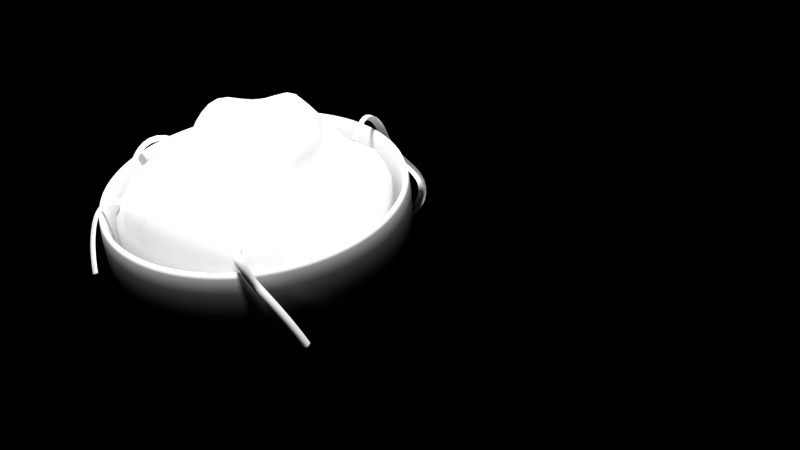 # Source: yakisoba.blend  (saved by Blender 2.70.0; exported with 4.5.12 LTS)
import bpy
from mathutils import Matrix  # noqa: F401  (used for matrix-valued properties, if any)

bpy.ops.wm.read_factory_settings(use_empty=True)
scene = bpy.context.scene
scene.name = 'Scene'

# ---- collections
col_collection_1 = bpy.data.collections.new('Collection 1'); scene.collection.children.link(col_collection_1)

# ---- materials (node trees are filled in below, after node groups)
mat_gyoza = bpy.data.materials.new('Gyoza')
mat_gyoza.alpha_threshold = 0.0
mat_gyoza.roughness = 0.5
mat_gyoza.specular_intensity = 0.1724
mat_gyoza.line_color = (0.0, 0.0, 0.0, 1.0)

# ---- material node trees

# ---- world
world_world = bpy.data.worlds.new('World'); scene.world = world_world
world_world.use_nodes = True; world_world.node_tree.nodes.clear()
_N = world_world.node_tree.nodes; _L = world_world.node_tree.links
n0 = _N.new('ShaderNodeOutputWorld'); n0.name = 'World Output'; n0.location = (300, 300)
n0.width = 120
n1 = _N.new('ShaderNodeBackground'); n1.name = 'Background'; n1.location = (10, 300)
n1.width = 150
n2 = _N.new('ShaderNodeRGB'); n2.name = 'RGB'; n2.location = (-180, 300)
n2.outputs[0].default_value = (0.0, 0.0, 0.0, 1.0)
_L.new(n1.outputs[0], n0.inputs[0])
_L.new(n2.outputs[0], n1.inputs[0])
n0.is_active_output = True
world_world.color = (0.0, 0.0, 0.0)
world_world.use_sun_shadow = False
world_world.sun_shadow_jitter_overblur = 0.0
world_world.cycles.sampling_method = 'MANUAL'
world_world.cycles.sample_map_resolution = 256

# ---- cameras
cam_camera_002 = bpy.data.cameras.new('Camera.002')
cam_camera_002.passepartout_alpha = 0.7881
cam_camera_002.clip_end = 497.7
cam_camera_002.lens = 91.09
cam_camera_002.sensor_width = 32.0
cam_camera_002.sensor_height = 18.0
cam_camera_002.show_limits = True
cam_camera_002.dof.focus_distance = 3.0
cam_camera_002.dof.aperture_fstop = 128.0

# ---- lights
light_sun = bpy.data.lights.new('Sun', 'SUN')
light_sun.transmission_factor = 0.0
light_sun.angle = 0.1993
light_sun.energy = 1.0
light_sun.shadow_buffer_clip_start = 0.5
light_sun.shadow_soft_size = 0.1
light_sun.shadow_cascade_max_distance = 1000.0
light_sun.cycles.use_multiple_importance_sampling = False

# ---- meshes
me_sphere = bpy.data.meshes.new('Sphere')
me_sphere.from_pydata([(-0.1333, -0.004136, 0.5746), (-0.262, 0.03354, 0.5373), (-0.3948, 0.06973, 0.4948), (-0.5315, 0.1036, 0.4415), (-0.6679, 0.1342, 0.3719), (-0.7967, 0.1596, 0.2803), (-0.8988, 0.176, 0.1506), (-0.9474, 0.1842, -0.02299), (-0.9515, 0.1876, -0.1998), (-0.9053, 0.1799, -0.383), (-0.8154, 0.1622, -0.5554), (-0.6906, 0.1375, -0.7032), (-0.5422, 0.1079, -0.8278), (-0.3752, 0.07463, -0.9237), (-0.1913, 0.03806, -0.9808), (-0.1296, 0.02446, 0.5822), (-0.2544, 0.08888, 0.551), (-0.3815, 0.1503, 0.5104), (-0.5104, 0.2088, 0.4558), (-0.6361, 0.2635, 0.3835), (-0.7537, 0.3134, 0.2902), (-0.8429, 0.3479, 0.1567), (-0.8867, 0.3626, -0.01984), (-0.8918, 0.3671, -0.2013), (-0.8519, 0.3527, -0.3831), (-0.7682, 0.3182, -0.5555), (-0.6518, 0.2703, -0.7051), (-0.5116, 0.2123, -0.8292), (-0.3535, 0.1464, -0.9238), (-0.1802, 0.07466, -0.9808), (-0.1209, 0.05017, 0.5909), (-0.2369, 0.1385, 0.565), (-0.3538, 0.2224, 0.524), (-0.471, 0.3027, 0.4646), (-0.5845, 0.3808, 0.3893), (-0.6914, 0.457, 0.299), (-0.7669, 0.5098, 0.1643), (-0.7996, 0.5287, -0.01648), (-0.7982, 0.5287, -0.2035), (-0.7663, 0.5118, -0.3834), (-0.6913, 0.4619, -0.5556), (-0.5877, 0.3928, -0.7067), (-0.4615, 0.3086, -0.8308), (-0.3182, 0.2126, -0.9239), (-0.1622, 0.1084, -0.9808), (3.258e-07, 0.0, -1.0), (-0.1064, 0.07166, 0.5979), (-0.2077, 0.1794, 0.5741), (-0.3089, 0.28, 0.5281), (-0.4094, 0.3762, 0.4584), (-0.5066, 0.4735, 0.3766), (-0.6009, 0.5789, 0.2945), (-0.6653, 0.6581, 0.1688), (-0.6878, 0.6847, -0.01052), (-0.6815, 0.6785, -0.2018), (-0.652, 0.6515, -0.3834), (-0.5879, 0.5879, -0.5556), (-0.5, 0.5, -0.7071), (-0.3928, 0.3928, -0.8314), (-0.2706, 0.2706, -0.9239), (-0.1379, 0.1379, -0.9808), (-0.0868, 0.08762, 0.6016), (-0.168, 0.2093, 0.5762), (-0.2477, 0.3188, 0.5193), (-0.3243, 0.4185, 0.4284), (-0.3957, 0.5208, 0.3274), (-0.4666, 0.6468, 0.2507), (-0.5244, 0.7678, 0.1545), (-0.546, 0.815, -0.008038), (-0.5401, 0.8081, -0.1981), (-0.5129, 0.7675, -0.3829), (-0.4619, 0.6913, -0.5556), (-0.3928, 0.5879, -0.7071), (-0.3087, 0.4619, -0.8315), (-0.2126, 0.3182, -0.9239), (-0.1084, 0.1622, -0.9808), (-0.06394, 0.09802, 0.6036), (-0.1219, 0.2289, 0.5756), (-0.178, 0.3418, 0.5058), (-0.2283, 0.4338, 0.3864), (-0.2667, 0.5273, 0.2602), (-0.3097, 0.6657, 0.1886), (-0.3549, 0.8259, 0.1258), (-0.3752, 0.9001, -0.01515), (-0.3737, 0.9008, -0.1979), (-0.3535, 0.8535, -0.3827), (-0.3182, 0.7682, -0.5556), (-0.2706, 0.6533, -0.7071), (-0.2126, 0.5133, -0.8315), (-0.1464, 0.3536, -0.9239), (-0.07466, 0.1802, -0.9808), (-0.03937, 0.1038, 0.6063), (-0.07297, 0.2413, 0.5792), (-0.1062, 0.3576, 0.5014), (-0.1358, 0.4429, 0.3571), (-0.1487, 0.5442, 0.2288), (-0.1615, 0.6953, 0.1665), (-0.1739, 0.867, 0.1062), (-0.1827, 0.9533, -0.0273), (-0.1876, 0.9573, -0.2013), (-0.1802, 0.9061, -0.3828), (-0.1622, 0.8155, -0.5556), (-0.1379, 0.6935, -0.7071), (-0.1084, 0.5449, -0.8315), (-0.07466, 0.3753, -0.9239), (-0.03806, 0.1913, -0.9808), (-0.01386, 0.1052, 0.6103), (-0.02199, 0.2471, 0.5885), (-0.03204, 0.3685, 0.5115), (-0.04354, 0.4517, 0.3537), (-0.03809, 0.5691, 0.2353), (-0.01744, 0.727, 0.1739), (0.00538, 0.8893, 0.09865), (0.01223, 0.9725, -0.03869), (0.005922, 0.9847, -0.2017), (9.686e-05, 0.9242, -0.3827), (2.596e-07, 0.8315, -0.5556), (2.596e-07, 0.7071, -0.7071), (2.819e-07, 0.5556, -0.8315), (2.67e-07, 0.3827, -0.9239), (3.229e-07, 0.1951, -0.9808), (0.01191, 0.1021, 0.6155), (0.03014, 0.2442, 0.6013), (0.04463, 0.3691, 0.532), (0.0497, 0.4508, 0.3757), (0.06956, 0.5689, 0.2559), (0.1257, 0.7267, 0.1894), (0.1772, 0.8667, 0.09152), (0.1969, 0.9415, -0.04983), (0.1927, 0.9574, -0.2026), (0.1802, 0.9061, -0.3827), (0.1622, 0.8155, -0.5556), (0.138, 0.6935, -0.7071), (0.1084, 0.5449, -0.8315), (0.07466, 0.3753, -0.9239), (0.03806, 0.1913, -0.9808), (0.03707, 0.09466, 0.6214), (0.08156, 0.2317, 0.6151), (0.1216, 0.3562, 0.5575), (0.143, 0.438, 0.4147), (0.1751, 0.5427, 0.2828), (0.2591, 0.6899, 0.1983), (0.3417, 0.815, 0.08954), (0.3728, 0.8797, -0.05309), (0.3723, 0.8957, -0.2028), (0.3535, 0.8535, -0.3827), (0.3182, 0.7682, -0.5556), (0.2706, 0.6533, -0.7071), (0.2126, 0.5133, -0.8315), (0.1464, 0.3536, -0.9239), (0.07466, 0.1802, -0.9808), (0.06049, 0.0832, 0.6272), (0.1297, 0.2102, 0.6282), (0.1947, 0.3293, 0.5827), (0.2348, 0.4136, 0.4588), (0.2869, 0.5112, 0.3207), (0.3824, 0.6286, 0.1969), (0.5077, 0.7567, 0.1024), (0.5447, 0.8057, -0.04213), (0.5414, 0.809, -0.2003), (0.5133, 0.7682, -0.3827), (0.4619, 0.6913, -0.5556), (0.3928, 0.5879, -0.7071), (0.3087, 0.4619, -0.8315), (0.2126, 0.3182, -0.9239), (0.1084, 0.1622, -0.9808), (0.08054, 0.06762, 0.6309), (0.1705, 0.1793, 0.6352), (0.2558, 0.2845, 0.5951), (0.3118, 0.3609, 0.4798), (0.3796, 0.4428, 0.3337), (0.5116, 0.5492, 0.2144), (0.6407, 0.6468, 0.1147), (0.6943, 0.6915, -0.02657), (0.6873, 0.6866, -0.1978), (0.653, 0.653, -0.3826), (0.5879, 0.5879, -0.5556), (0.5, 0.5, -0.7071), (0.3928, 0.3928, -0.8315), (0.2706, 0.2706, -0.9239), (0.138, 0.1379, -0.9808), (0.09562, 0.04767, 0.6308), (0.2, 0.1385, 0.6321), (0.2978, 0.2226, 0.5886), (0.3655, 0.2827, 0.4741), (0.4538, 0.3466, 0.3296), (0.619, 0.4376, 0.2311), (0.7463, 0.5099, 0.1234), (0.8061, 0.5435, -0.02141), (0.8053, 0.5388, -0.1967), (0.7677, 0.513, -0.3826), (0.6913, 0.4619, -0.5556), (0.5879, 0.3928, -0.7071), (0.4619, 0.3087, -0.8315), (0.3182, 0.2126, -0.9239), (0.1622, 0.1084, -0.9808), (0.1056, 0.02368, 0.6274), (0.2185, 0.08907, 0.6215), (0.3223, 0.1473, 0.5686), (0.4037, 0.1889, 0.4573), (0.5249, 0.2346, 0.3322), (0.6876, 0.2973, 0.2345), (0.8122, 0.3491, 0.1211), (0.8777, 0.3726, -0.02655), (0.8937, 0.3717, -0.1981), (0.8534, 0.3535, -0.3827), (0.7682, 0.3182, -0.5556), (0.6533, 0.2706, -0.7071), (0.5133, 0.2126, -0.8315), (0.3536, 0.1464, -0.9239), (0.1802, 0.07466, -0.9808), (0.1123, -0.00336, 0.6238), (0.2312, 0.03393, 0.6127), (0.3411, 0.06496, 0.5543), (0.4404, 0.08651, 0.4494), (0.5847, 0.1135, 0.3447), (0.7275, 0.1469, 0.2369), (0.8382, 0.176, 0.1113), (0.9033, 0.1871, -0.04053), (0.9371, 0.1879, -0.2036), (0.905, 0.18, -0.3826), (0.8155, 0.1622, -0.5556), (0.6935, 0.1379, -0.7071), (0.5449, 0.1084, -0.8315), (0.3753, 0.07466, -0.9239), (0.1913, 0.03806, -0.9808), (0.1171, -0.03246, 0.6234), (0.2422, -0.02492, 0.614), (0.3602, -0.02175, 0.5593), (0.4746, -0.02215, 0.4603), (0.6211, -0.01582, 0.3626), (0.7476, -0.004137, 0.2458), (0.8376, 0.004262, 0.1044), (0.8997, 0.003014, -0.05002), (0.9384, 0.0002973, -0.2085), (0.9177, -1.445e-05, -0.3825), (0.8314, 1.275e-07, -0.5555), (0.7071, 1.887e-08, -0.7071), (0.5556, 7.102e-08, -0.8315), (0.3827, 6.357e-08, -0.9239), (0.1951, 2.632e-08, -0.9808), (0.1201, -0.06268, 0.6269), (0.2504, -0.08585, 0.6262), (0.3758, -0.1107, 0.5842), (0.4933, -0.1327, 0.4836), (0.6264, -0.1457, 0.3777), (0.7423, -0.1492, 0.2545), (0.8182, -0.1554, 0.1032), (0.8764, -0.1702, -0.05308), (0.9179, -0.1827, -0.2091), (0.9, -0.1791, -0.3825), (0.8153, -0.1622, -0.5555), (0.6935, -0.1379, -0.7071), (0.5449, -0.1084, -0.8315), (0.3753, -0.07466, -0.9239), (0.1913, -0.03806, -0.9808), (0.1193, -0.09275, 0.6319), (0.2505, -0.146, 0.6415), (0.3759, -0.1966, 0.6112), (0.4821, -0.2359, 0.4981), (0.5937, -0.2649, 0.3751), (0.6932, -0.283, 0.248), (0.7635, -0.302, 0.09677), (0.8232, -0.3321, -0.05911), (0.8755, -0.3615, -0.2075), (0.852, -0.3529, -0.3826), (0.7682, -0.3182, -0.5556), (0.6533, -0.2706, -0.7071), (0.5133, -0.2126, -0.8315), (0.3536, -0.1464, -0.9239), (0.1802, -0.07466, -0.9808), (0.1127, -0.1211, 0.6351), (0.2366, -0.2015, 0.6486), (0.3502, -0.2729, 0.616), (0.4374, -0.3235, 0.4872), (0.5254, -0.3668, 0.3466), (0.6084, -0.4047, 0.2221), (0.6769, -0.442, 0.08806), (0.738, -0.4837, -0.06663), (0.7982, -0.5309, -0.2062), (0.7681, -0.5132, -0.3827), (0.6913, -0.4619, -0.5556), (0.5879, -0.3928, -0.7071), (0.4619, -0.3087, -0.8315), (0.3182, -0.2126, -0.9239), (0.1622, -0.1084, -0.9808), (0.09998, -0.1461, 0.6355), (0.2089, -0.2491, 0.6452), (0.303, -0.3351, 0.5983), (0.3704, -0.3937, 0.4556), (0.4397, -0.4535, 0.3048), (0.5155, -0.5224, 0.1918), (0.5917, -0.5982, 0.1018), (0.6476, -0.6483, -0.0477), (0.6832, -0.6822, -0.2034), (0.6533, -0.6533, -0.3827), (0.5879, -0.5879, -0.5556), (0.5, -0.5, -0.7071), (0.3928, -0.3928, -0.8315), (0.2706, -0.2706, -0.9239), (0.138, -0.1379, -0.9808), (0.08184, -0.1665, 0.6331), (0.171, -0.2868, 0.6356), (0.2445, -0.3841, 0.5757), (0.2933, -0.4491, 0.4228), (0.3457, -0.5254, 0.2682), (0.4199, -0.6351, 0.1746), (0.4941, -0.7513, 0.1264), (0.5326, -0.8034, -0.01897), (0.5418, -0.8116, -0.1975), (0.5133, -0.768, -0.3826), (0.4619, -0.6913, -0.5556), (0.3928, -0.5879, -0.7071), (0.3087, -0.4619, -0.8315), (0.2126, -0.3182, -0.9239), (0.1084, -0.1622, -0.9808), (0.05906, -0.181, 0.6279), (0.1253, -0.3131, 0.622), (0.1794, -0.4192, 0.5556), (0.213, -0.491, 0.4031), (0.2464, -0.5827, 0.2541), (0.3004, -0.7243, 0.1843), (0.3478, -0.8469, 0.1271), (0.3705, -0.8996, -0.01361), (0.3719, -0.8955, -0.1943), (0.3525, -0.848, -0.3806), (0.318, -0.7674, -0.5553), (0.2706, -0.6533, -0.7071), (0.2126, -0.5133, -0.8315), (0.1464, -0.3536, -0.9239), (0.07466, -0.1802, -0.9808), (0.03289, -0.1886, 0.6207), (0.07406, -0.3259, 0.6062), (0.1094, -0.4365, 0.5374), (0.1321, -0.5136, 0.3943), (0.1445, -0.6085, 0.2407), (0.1665, -0.7632, 0.1837), (0.1817, -0.896, 0.1204), (0.1879, -0.955, -0.01596), (0.187, -0.9421, -0.1933), (0.1782, -0.8949, -0.3787), (0.1618, -0.813, -0.5546), (0.138, -0.6935, -0.7071), (0.1084, -0.5449, -0.8315), (0.07466, -0.3753, -0.9239), (0.03806, -0.1913, -0.9808), (0.005001, -0.1891, 0.6133), (0.01968, -0.3246, 0.5911), (0.03466, -0.4328, 0.5204), (0.04665, -0.5102, 0.3879), (0.04701, -0.5997, 0.2288), (0.03501, -0.753, 0.1649), (0.01474, -0.9026, 0.1088), (0.001063, -0.9824, -0.01823), (-0.001379, -0.9671, -0.1935), (-0.001273, -0.9151, -0.3796), (-0.0002312, -0.8301, -0.5551), (3.192e-07, -0.7071, -0.7071), (3.266e-07, -0.5556, -0.8315), (4.011e-07, -0.3827, -0.9239), (3.341e-07, -0.1951, -0.9808), (-0.02295, -0.1834, 0.6065), (-0.03541, -0.3113, 0.578), (-0.04406, -0.4111, 0.504), (-0.04955, -0.4786, 0.3727), (-0.06078, -0.5576, 0.214), (-0.09688, -0.6936, 0.1301), (-0.1501, -0.8579, 0.09067), (-0.1866, -0.968, -0.01963), (-0.1896, -0.9565, -0.1941), (-0.1796, -0.9024, -0.3816), (-0.1622, -0.8154, -0.5556), (-0.1379, -0.6935, -0.7071), (-0.1084, -0.5449, -0.8315), (-0.07466, -0.3753, -0.9239), (-0.03806, -0.1913, -0.9808), (-0.006286, -0.03896, 0.6111), (-0.04967, -0.1728, 0.6007), (-0.08921, -0.2901, 0.5689), (-0.1248, -0.3817, 0.4961), (-0.1559, -0.4426, 0.3696), (-0.1885, -0.5089, 0.2138), (-0.2391, -0.6253, 0.1148), (-0.3099, -0.7741, 0.07376), (-0.3629, -0.8905, -0.02403), (-0.3671, -0.8907, -0.193), (-0.3488, -0.8433, -0.3799), (-0.318, -0.7677, -0.5554), (-0.2706, -0.6533, -0.7071), (-0.2126, -0.5133, -0.8315), (-0.1464, -0.3536, -0.9239), (-0.07466, -0.1802, -0.9808), (-0.07409, -0.1582, 0.5954), (-0.1397, -0.263, 0.563), (-0.2042, -0.3479, 0.4977), (-0.2681, -0.4108, 0.3879), (-0.333, -0.474, 0.2506), (-0.3987, -0.5681, 0.1405), (-0.4829, -0.702, 0.08868), (-0.5324, -0.791, -0.02751), (-0.5356, -0.8004, -0.1948), (-0.5084, -0.7602, -0.3803), (-0.4617, -0.691, -0.5554), (-0.3928, -0.5879, -0.7071), (-0.3087, -0.4619, -0.8315), (-0.2126, -0.3182, -0.9239), (-0.1084, -0.1622, -0.9808), (-0.09493, -0.14, 0.5897), (-0.1834, -0.2296, 0.5566), (-0.2754, -0.3063, 0.5013), (-0.3736, -0.3726, 0.4156), (-0.4766, -0.4413, 0.3068), (-0.5731, -0.527, 0.2032), (-0.6643, -0.631, 0.126), (-0.7029, -0.6856, -0.02101), (-0.6923, -0.6897, -0.1971), (-0.6523, -0.652, -0.3822), (-0.5879, -0.5879, -0.5556), (-0.5, -0.5, -0.7071), (-0.3928, -0.3928, -0.8315), (-0.2706, -0.2706, -0.9239), (-0.1379, -0.1379, -0.9808), (-0.1111, -0.1182, 0.5829), (-0.2173, -0.1883, 0.5468), (-0.3299, -0.2509, 0.4969), (-0.4534, -0.3097, 0.428), (-0.5836, -0.3707, 0.3361), (-0.7034, -0.4395, 0.2273), (-0.8038, -0.5128, 0.1276), (-0.8516, -0.5567, -0.0082), (-0.8201, -0.5456, -0.1948), (-0.767, -0.5125, -0.3823), (-0.6913, -0.4619, -0.5556), (-0.5879, -0.3928, -0.7071), (-0.4619, -0.3087, -0.8315), (-0.3182, -0.2126, -0.9239), (-0.1622, -0.1084, -0.9808), (-0.1226, -0.09271, 0.5761), (-0.2407, -0.1389, 0.5356), (-0.366, -0.1804, 0.4864), (-0.5023, -0.2202, 0.424), (-0.6465, -0.2599, 0.342), (-0.7851, -0.305, 0.2387), (-0.8913, -0.3571, 0.1254), (-0.9503, -0.3899, -0.007744), (-0.9167, -0.3786, -0.1944), (-0.8532, -0.3534, -0.3826), (-0.7682, -0.3182, -0.5556), (-0.6529, -0.2705, -0.7067), (-0.5132, -0.2126, -0.8314), (-0.3536, -0.1464, -0.9239), (-0.1802, -0.07466, -0.9808), (-0.1297, -0.06427, 0.5713), (-0.255, -0.08335, 0.5283), (-0.387, -0.09978, 0.48), (-0.5286, -0.1158, 0.4222), (-0.6771, -0.1331, 0.3496), (-0.8247, -0.1553, 0.2585), (-0.9377, -0.1853, 0.1366), (-0.9957, -0.2011, -0.01398), (-0.9721, -0.1936, -0.1954), (-0.9062, -0.1802, -0.3827), (-0.8154, -0.1622, -0.5555), (-0.6918, -0.1378, -0.7052), (-0.544, -0.1084, -0.8304), (-0.3753, -0.07466, -0.9239), (-0.1913, -0.03806, -0.9808), (-0.1331, -0.03416, 0.5707), (-0.2618, -0.02482, 0.5288), (-0.3963, -0.01496, 0.4833), (-0.5375, -0.006176, 0.4289), (-0.682, -8.598e-05, 0.3602), (-0.8239, 0.001075, 0.273), (-0.9368, -0.004645, 0.1472), (-0.9867, -0.006065, -0.02293), (-0.98, -0.001605, -0.1977), (-0.9238, -3.435e-05, -0.3827), (-0.8314, -2.059e-06, -0.5554), (-0.7041, -0.0001723, -0.7034), (-0.5533, -0.000274, -0.8285), (-0.3826, -1.252e-05, -0.9238), (-0.1951, -7.212e-09, -0.9808)], [], [(1, 0, 15, 16), (12, 11, 26, 27), (10, 9, 24, 25), (8, 7, 22, 23), (6, 5, 20, 21), (4, 3, 18, 19), (2, 1, 16, 17), (13, 12, 27, 28), (11, 10, 25, 26), (9, 8, 23, 24), (7, 6, 21, 22), (5, 4, 19, 20), (3, 2, 17, 18), (14, 13, 28, 29), (16, 15, 30, 31), (27, 26, 41, 42), (25, 24, 39, 40), (23, 22, 37, 38), (21, 20, 35, 36), (19, 18, 33, 34), (17, 16, 31, 32), (28, 27, 42, 43), (26, 25, 40, 41), (24, 23, 38, 39), (22, 21, 36, 37), (20, 19, 34, 35), (18, 17, 32, 33), (29, 28, 43, 44), (31, 30, 46, 47), (42, 41, 57, 58), (40, 39, 55, 56), (38, 37, 53, 54), (36, 35, 51, 52), (34, 33, 49, 50), (32, 31, 47, 48), (43, 42, 58, 59), (41, 40, 56, 57), (39, 38, 54, 55), (37, 36, 52, 53), (35, 34, 50, 51), (33, 32, 48, 49), (44, 43, 59, 60), (47, 46, 61, 62), (58, 57, 72, 73), (56, 55, 70, 71), (54, 53, 68, 69), (52, 51, 66, 67), (50, 49, 64, 65), (48, 47, 62, 63), (59, 58, 73, 74), (57, 56, 71, 72), (55, 54, 69, 70), (53, 52, 67, 68), (51, 50, 65, 66), (49, 48, 63, 64), (60, 59, 74, 75), (62, 61, 76, 77), (73, 72, 87, 88), (71, 70, 85, 86), (69, 68, 83, 84), (67, 66, 81, 82), (65, 64, 79, 80), (63, 62, 77, 78), (74, 73, 88, 89), (72, 71, 86, 87), (70, 69, 84, 85), (68, 67, 82, 83), (66, 65, 80, 81), (64, 63, 78, 79), (75, 74, 89, 90), (77, 76, 91, 92), (88, 87, 102, 103), (86, 85, 100, 101), (84, 83, 98, 99), (82, 81, 96, 97), (80, 79, 94, 95), (78, 77, 92, 93), (89, 88, 103, 104), (87, 86, 101, 102), (85, 84, 99, 100), (83, 82, 97, 98), (81, 80, 95, 96), (79, 78, 93, 94), (90, 89, 104, 105), (92, 91, 106, 107), (103, 102, 117, 118), (101, 100, 115, 116), (99, 98, 113, 114), (97, 96, 111, 112), (95, 94, 109, 110), (93, 92, 107, 108), (104, 103, 118, 119), (102, 101, 116, 117), (100, 99, 114, 115), (98, 97, 112, 113), (96, 95, 110, 111), (94, 93, 108, 109), (105, 104, 119, 120), (107, 106, 121, 122), (118, 117, 132, 133), (116, 115, 130, 131), (114, 113, 128, 129), (112, 111, 126, 127), (110, 109, 124, 125), (108, 107, 122, 123), (119, 118, 133, 134), (117, 116, 131, 132), (115, 114, 129, 130), (113, 112, 127, 128), (111, 110, 125, 126), (109, 108, 123, 124), (120, 119, 134, 135), (122, 121, 136, 137), (133, 132, 147, 148), (131, 130, 145, 146), (129, 128, 143, 144), (127, 126, 141, 142), (125, 124, 139, 140), (123, 122, 137, 138), (134, 133, 148, 149), (132, 131, 146, 147), (130, 129, 144, 145), (128, 127, 142, 143), (126, 125, 140, 141), (124, 123, 138, 139), (135, 134, 149, 150), (137, 136, 151, 152), (148, 147, 162, 163), (146, 145, 160, 161), (144, 143, 158, 159), (142, 141, 156, 157), (140, 139, 154, 155), (138, 137, 152, 153), (149, 148, 163, 164), (147, 146, 161, 162), (145, 144, 159, 160), (143, 142, 157, 158), (141, 140, 155, 156), (139, 138, 153, 154), (150, 149, 164, 165), (152, 151, 166, 167), (163, 162, 177, 178), (161, 160, 175, 176), (159, 158, 173, 174), (157, 156, 171, 172), (155, 154, 169, 170), (153, 152, 167, 168), (164, 163, 178, 179), (162, 161, 176, 177), (160, 159, 174, 175), (158, 157, 172, 173), (156, 155, 170, 171), (154, 153, 168, 169), (165, 164, 179, 180), (167, 166, 181, 182), (178, 177, 192, 193), (176, 175, 190, 191), (174, 173, 188, 189), (172, 171, 186, 187), (170, 169, 184, 185), (168, 167, 182, 183), (179, 178, 193, 194), (177, 176, 191, 192), (175, 174, 189, 190), (173, 172, 187, 188), (171, 170, 185, 186), (169, 168, 183, 184), (180, 179, 194, 195), (182, 181, 196, 197), (193, 192, 207, 208), (191, 190, 205, 206), (189, 188, 203, 204), (187, 186, 201, 202), (185, 184, 199, 200), (183, 182, 197, 198), (194, 193, 208, 209), (192, 191, 206, 207), (190, 189, 204, 205), (188, 187, 202, 203), (186, 185, 200, 201), (184, 183, 198, 199), (195, 194, 209, 210), (197, 196, 211, 212), (208, 207, 222, 223), (206, 205, 220, 221), (204, 203, 218, 219), (202, 201, 216, 217), (200, 199, 214, 215), (198, 197, 212, 213), (209, 208, 223, 224), (207, 206, 221, 222), (205, 204, 219, 220), (203, 202, 217, 218), (201, 200, 215, 216), (199, 198, 213, 214), (210, 209, 224, 225), (212, 211, 226, 227), (223, 222, 237, 238), (221, 220, 235, 236), (219, 218, 233, 234), (217, 216, 231, 232), (215, 214, 229, 230), (213, 212, 227, 228), (224, 223, 238, 239), (222, 221, 236, 237), (220, 219, 234, 235), (218, 217, 232, 233), (216, 215, 230, 231), (214, 213, 228, 229), (225, 224, 239, 240), (227, 226, 241, 242), (238, 237, 252, 253), (236, 235, 250, 251), (234, 233, 248, 249), (232, 231, 246, 247), (230, 229, 244, 245), (228, 227, 242, 243), (239, 238, 253, 254), (237, 236, 251, 252), (235, 234, 249, 250), (233, 232, 247, 248), (231, 230, 245, 246), (229, 228, 243, 244), (240, 239, 254, 255), (242, 241, 256, 257), (253, 252, 267, 268), (251, 250, 265, 266), (249, 248, 263, 264), (247, 246, 261, 262), (245, 244, 259, 260), (243, 242, 257, 258), (254, 253, 268, 269), (252, 251, 266, 267), (250, 249, 264, 265), (248, 247, 262, 263), (246, 245, 260, 261), (244, 243, 258, 259), (255, 254, 269, 270), (257, 256, 271, 272), (268, 267, 282, 283), (266, 265, 280, 281), (264, 263, 278, 279), (262, 261, 276, 277), (260, 259, 274, 275), (258, 257, 272, 273), (269, 268, 283, 284), (267, 266, 281, 282), (265, 264, 279, 280), (263, 262, 277, 278), (261, 260, 275, 276), (259, 258, 273, 274), (270, 269, 284, 285), (272, 271, 286, 287), (283, 282, 297, 298), (281, 280, 295, 296), (279, 278, 293, 294), (277, 276, 291, 292), (275, 274, 289, 290), (273, 272, 287, 288), (284, 283, 298, 299), (282, 281, 296, 297), (280, 279, 294, 295), (278, 277, 292, 293), (276, 275, 290, 291), (274, 273, 288, 289), (285, 284, 299, 300), (287, 286, 301, 302), (298, 297, 312, 313), (296, 295, 310, 311), (294, 293, 308, 309), (292, 291, 306, 307), (290, 289, 304, 305), (288, 287, 302, 303), (299, 298, 313, 314), (297, 296, 311, 312), (295, 294, 309, 310), (293, 292, 307, 308), (291, 290, 305, 306), (289, 288, 303, 304), (300, 299, 314, 315), (302, 301, 316, 317), (313, 312, 327, 328), (311, 310, 325, 326), (309, 308, 323, 324), (307, 306, 321, 322), (305, 304, 319, 320), (303, 302, 317, 318), (314, 313, 328, 329), (312, 311, 326, 327), (310, 309, 324, 325), (308, 307, 322, 323), (306, 305, 320, 321), (304, 303, 318, 319), (315, 314, 329, 330), (317, 316, 331, 332), (328, 327, 342, 343), (326, 325, 340, 341), (324, 323, 338, 339), (322, 321, 336, 337), (320, 319, 334, 335), (318, 317, 332, 333), (329, 328, 343, 344), (327, 326, 341, 342), (325, 324, 339, 340), (323, 322, 337, 338), (321, 320, 335, 336), (319, 318, 333, 334), (330, 329, 344, 345), (332, 331, 346, 347), (343, 342, 357, 358), (341, 340, 355, 356), (339, 338, 353, 354), (337, 336, 351, 352), (335, 334, 349, 350), (333, 332, 347, 348), (344, 343, 358, 359), (342, 341, 356, 357), (340, 339, 354, 355), (338, 337, 352, 353), (336, 335, 350, 351), (334, 333, 348, 349), (345, 344, 359, 360), (347, 346, 361, 362), (358, 357, 372, 373), (356, 355, 370, 371), (354, 353, 368, 369), (352, 351, 366, 367), (350, 349, 364, 365), (348, 347, 362, 363), (359, 358, 373, 374), (357, 356, 371, 372), (355, 354, 369, 370), (353, 352, 367, 368), (351, 350, 365, 366), (349, 348, 363, 364), (360, 359, 374, 375), (362, 361, 377, 378), (373, 372, 388, 389), (371, 370, 386, 387), (369, 368, 384, 385), (367, 366, 382, 383), (365, 364, 380, 381), (363, 362, 378, 379), (374, 373, 389, 390), (372, 371, 387, 388), (370, 369, 385, 386), (368, 367, 383, 384), (366, 365, 381, 382), (364, 363, 379, 380), (375, 374, 390, 391), (378, 377, 392, 393), (389, 388, 403, 404), (387, 386, 401, 402), (385, 384, 399, 400), (383, 382, 397, 398), (381, 380, 395, 396), (379, 378, 393, 394), (390, 389, 404, 405), (388, 387, 402, 403), (386, 385, 400, 401), (384, 383, 398, 399), (382, 381, 396, 397), (380, 379, 394, 395), (391, 390, 405, 406), (393, 392, 407, 408), (404, 403, 418, 419), (402, 401, 416, 417), (400, 399, 414, 415), (398, 397, 412, 413), (396, 395, 410, 411), (394, 393, 408, 409), (405, 404, 419, 420), (403, 402, 417, 418), (401, 400, 415, 416), (399, 398, 413, 414), (397, 396, 411, 412), (395, 394, 409, 410), (406, 405, 420, 421), (408, 407, 422, 423), (419, 418, 433, 434), (417, 416, 431, 432), (415, 414, 429, 430), (413, 412, 427, 428), (411, 410, 425, 426), (409, 408, 423, 424), (420, 419, 434, 435), (418, 417, 432, 433), (416, 415, 430, 431), (414, 413, 428, 429), (412, 411, 426, 427), (410, 409, 424, 425), (421, 420, 435, 436), (423, 422, 437, 438), (434, 433, 448, 449), (432, 431, 446, 447), (430, 429, 444, 445), (428, 427, 442, 443), (426, 425, 440, 441), (424, 423, 438, 439), (435, 434, 449, 450), (433, 432, 447, 448), (431, 430, 445, 446), (429, 428, 443, 444), (427, 426, 441, 442), (425, 424, 439, 440), (436, 435, 450, 451), (438, 437, 452, 453), (449, 448, 463, 464), (447, 446, 461, 462), (445, 444, 459, 460), (443, 442, 457, 458), (441, 440, 455, 456), (439, 438, 453, 454), (450, 449, 464, 465), (448, 447, 462, 463), (446, 445, 460, 461), (444, 443, 458, 459), (442, 441, 456, 457), (440, 439, 454, 455), (451, 450, 465, 466), (453, 452, 467, 468), (464, 463, 478, 479), (462, 461, 476, 477), (460, 459, 474, 475), (458, 457, 472, 473), (456, 455, 470, 471), (454, 453, 468, 469), (465, 464, 479, 480), (463, 462, 477, 478), (461, 460, 475, 476), (459, 458, 473, 474), (457, 456, 471, 472), (455, 454, 469, 470), (466, 465, 480, 481), (473, 472, 5, 6), (471, 470, 3, 4), (45, 481, 14), (469, 468, 1, 2), (480, 479, 12, 13), (467, 376, 0), (478, 477, 10, 11), (476, 475, 8, 9), (474, 473, 6, 7), (472, 471, 4, 5), (470, 469, 2, 3), (481, 480, 13, 14), (468, 467, 0, 1), (479, 478, 11, 12), (477, 476, 9, 10), (475, 474, 7, 8), (45, 14, 29), (0, 376, 15), (45, 29, 44), (15, 376, 30), (45, 44, 60), (30, 376, 46), (45, 60, 75), (46, 376, 61), (45, 75, 90), (61, 376, 76), (45, 90, 105), (76, 376, 91), (45, 105, 120), (91, 376, 106), (45, 120, 135), (106, 376, 121), (45, 135, 150), (121, 376, 136), (45, 150, 165), (136, 376, 151), (45, 165, 180), (151, 376, 166), (45, 180, 195), (166, 376, 181), (45, 195, 210), (181, 376, 196), (45, 210, 225), (196, 376, 211), (45, 225, 240), (211, 376, 226), (45, 240, 255), (226, 376, 241), (45, 255, 270), (241, 376, 256), (45, 270, 285), (256, 376, 271), (45, 285, 300), (271, 376, 286), (45, 300, 315), (286, 376, 301), (45, 315, 330), (301, 376, 316), (45, 330, 345), (316, 376, 331), (45, 345, 360), (331, 376, 346), (45, 360, 375), (346, 376, 361), (45, 375, 391), (361, 376, 377), (45, 391, 406), (377, 376, 392), (45, 406, 421), (392, 376, 407), (45, 421, 436), (407, 376, 422), (45, 436, 451), (422, 376, 437), (45, 451, 466), (437, 376, 452), (45, 466, 481), (452, 376, 467)])
me_sphere.polygons.foreach_set('use_smooth', [True] * 512)
_uv = me_sphere.uv_layers.new(name='UVMap')
_uv.uv.foreach_set('vector', [0.1339, 2.76, 0.2848, 2.554, 0.3243, 2.571, 0.2445, 2.812, -1.049, 0.664, -1.028, 0.9093, -1.095, 0.9362, -1.104, 0.6863, -1.009, 1.155, -0.9889, 1.401, -1.077, 1.436, -1.086, 1.186, -0.9675, 1.646, -0.9423, 1.89, -1.055, 1.936, -1.067, 1.686, -0.9096, 2.132, -0.8617, 2.369, -1.015, 2.433, -1.04, 2.185, -0.779, 2.596, -0.6013, 2.792, -0.8289, 2.911, -0.9686, 2.678, -0.2136, 2.874, 0.1339, 2.76, 0.2445, 2.812, -0.1263, 3.009, -1.073, 0.4197, -1.049, 0.664, -1.104, 0.6863, -1.115, 0.4366, -1.028, 0.9093, -1.009, 1.155, -1.086, 1.186, -1.095, 0.9362, -0.9889, 1.401, -0.9675, 1.646, -1.067, 1.686, -1.077, 1.436, -0.9423, 1.89, -0.9096, 2.132, -1.04, 2.185, -1.055, 1.936, -0.8617, 2.369, -0.779, 2.596, -0.9686, 2.678, -1.015, 2.433, -0.6013, 2.792, -0.2136, 2.874, -0.1263, 3.009, -0.8289, 2.911, -1.104, 0.1772, -1.073, 0.4197, -1.115, 0.4366, -1.129, 0.1872, 0.2445, 2.812, 0.3243, 2.571, 0.3669, 2.575, 0.3884, 2.826, -1.104, 0.6863, -1.095, 0.9362, -1.162, 0.9424, -1.16, 0.6914, -1.086, 1.186, -1.077, 1.436, -1.167, 1.444, -1.164, 1.193, -1.067, 1.686, -1.055, 1.936, -1.172, 1.946, -1.169, 1.695, 1.973, 2.185, 1.997, 2.433, 1.83, 2.448, 1.836, 2.197, 2.044, 2.678, 2.184, 2.911, 1.773, 2.948, 1.817, 2.699, -0.1263, 3.009, 0.2445, 2.812, 0.3884, 2.826, 0.562, 3.071, -1.115, 0.4366, -1.104, 0.6863, -1.16, 0.6914, -1.157, 0.4404, -1.095, 0.9362, -1.086, 1.186, -1.164, 1.193, -1.162, 0.9424, -1.077, 1.436, -1.067, 1.686, -1.169, 1.695, -1.167, 1.444, -1.055, 1.936, -1.04, 2.185, -1.176, 2.197, -1.172, 1.946, 1.997, 2.433, 2.044, 2.678, 1.817, 2.699, 1.83, 2.448, 2.184, 2.911, 2.887, 3.009, 0.562, 3.071, 1.773, 2.948, -1.129, 0.1872, -1.115, 0.4366, -1.157, 0.4404, -1.153, 0.1895, 0.3884, 2.826, 0.3669, 2.575, 0.4087, 2.566, 0.5224, 2.795, 1.853, 0.6914, 1.851, 0.9424, 1.784, 0.9277, 1.798, 0.6793, 1.849, 1.193, 1.846, 1.444, 1.757, 1.425, 1.771, 1.176, 1.844, 1.695, 1.841, 1.946, 1.725, 1.921, 1.742, 1.673, 1.836, 2.197, 1.83, 2.448, 1.666, 2.412, 1.702, 2.168, 1.817, 2.699, 1.773, 2.948, 1.432, 2.868, 1.601, 2.651, 0.562, 3.071, 0.3884, 2.826, 0.5224, 2.795, 0.9004, 2.955, 1.856, 0.4404, 1.853, 0.6914, 1.798, 0.6793, 1.814, 0.4312, 1.851, 0.9424, 1.849, 1.193, 1.771, 1.176, 1.784, 0.9277, 1.846, 1.444, 1.844, 1.695, 1.742, 1.673, 1.757, 1.425, 1.841, 1.946, 1.836, 2.197, 1.702, 2.168, 1.725, 1.921, 1.83, 2.448, 1.817, 2.699, 1.601, 2.651, 1.666, 2.412, 1.773, 2.948, 0.562, 3.071, 0.9004, 2.955, 1.432, 2.868, 1.859, 0.1895, 1.856, 0.4404, 1.814, 0.4312, 1.835, 0.184, 0.5224, 2.795, 0.4087, 2.566, 0.446, 2.544, 0.6145, 2.73, 1.798, 0.6793, 1.784, 0.9277, 1.718, 0.8925, 1.743, 0.6501, 1.771, 1.176, 1.757, 1.425, 1.67, 1.379, 1.694, 1.136, 1.742, 1.673, 1.725, 1.921, 1.614, 1.862, 1.644, 1.621, 1.702, 2.168, 1.666, 2.412, 1.521, 2.332, 1.576, 2.1, 1.601, 2.651, 1.432, 2.868, 1.259, 2.735, 1.432, 2.551, 0.9004, 2.955, 0.5224, 2.795, 0.6145, 2.73, 0.9346, 2.817, 1.814, 0.4312, 1.798, 0.6793, 1.743, 0.6501, 1.773, 0.4091, 1.784, 0.9277, 1.771, 1.176, 1.694, 1.136, 1.718, 0.8925, 1.757, 1.425, 1.742, 1.673, 1.644, 1.621, 1.67, 1.379, 1.725, 1.921, 1.702, 2.168, 1.576, 2.1, 1.614, 1.862, 1.666, 2.412, 1.601, 2.651, 1.432, 2.551, 1.521, 2.332, 1.432, 2.868, 0.9004, 2.955, 0.9346, 2.817, 1.259, 2.735, 1.835, 0.184, 1.814, 0.4312, 1.773, 0.4091, 1.811, 0.171, 0.6145, 2.73, 0.446, 2.544, 0.4761, 2.512, 0.6657, 2.647, 1.743, 0.6501, 1.718, 0.8925, 1.653, 0.8379, 1.69, 0.6046, 1.694, 1.136, 1.67, 1.379, 1.586, 1.308, 1.619, 1.073, 1.644, 1.621, 1.614, 1.862, 1.512, 1.774, 1.551, 1.542, 1.576, 2.1, 1.521, 2.332, 1.399, 2.22, 1.463, 2.001, 1.432, 2.551, 1.259, 2.735, 1.155, 2.589, 1.305, 2.423, 0.9346, 2.817, 0.6145, 2.73, 0.6657, 2.647, 0.9245, 2.678, 1.773, 0.4091, 1.743, 0.6501, 1.69, 0.6046, 1.733, 0.3746, 1.718, 0.8925, 1.694, 1.136, 1.619, 1.073, 1.653, 0.8379, 1.67, 1.379, 1.644, 1.621, 1.551, 1.542, 1.586, 1.308, 1.614, 1.862, 1.576, 2.1, 1.463, 2.001, 1.512, 1.774, 1.521, 2.332, 1.432, 2.551, 1.305, 2.423, 1.399, 2.22, 1.259, 2.735, 0.9346, 2.817, 0.9245, 2.678, 1.155, 2.589, 1.811, 0.171, 1.773, 0.4091, 1.733, 0.3746, 1.788, 0.1507, 0.6657, 2.647, 0.4761, 2.512, 0.4979, 2.472, 0.6883, 2.554, 1.69, 0.6046, 1.653, 0.8379, 1.59, 0.7653, 1.638, 0.5438, 1.619, 1.073, 1.586, 1.308, 1.506, 1.216, 1.547, 0.9899, 1.551, 1.542, 1.512, 1.774, 1.417, 1.663, 1.463, 1.441, 1.463, 2.001, 1.399, 2.22, 1.296, 2.089, 1.363, 1.88, 1.305, 2.423, 1.155, 2.589, 1.078, 2.439, 1.206, 2.28, 0.9245, 2.678, 0.6657, 2.647, 0.6883, 2.554, 0.9001, 2.541, 1.733, 0.3746, 1.69, 0.6046, 1.638, 0.5438, 1.694, 0.3283, 1.653, 0.8379, 1.619, 1.073, 1.547, 0.9899, 1.59, 0.7653, 1.586, 1.308, 1.551, 1.542, 1.463, 1.441, 1.506, 1.216, 1.512, 1.774, 1.463, 2.001, 1.363, 1.88, 1.417, 1.663, 1.399, 2.22, 1.305, 2.423, 1.206, 2.28, 1.296, 2.089, 1.155, 2.589, 0.9245, 2.678, 0.9001, 2.541, 1.078, 2.439, 1.788, 0.1507, 1.733, 0.3746, 1.694, 0.3283, 1.766, 0.1235, 0.6883, 2.554, 0.4979, 2.472, 0.5116, 2.427, 0.6925, 2.458, 1.638, 0.5438, 1.59, 0.7653, 1.529, 0.6765, 1.588, 0.4688, 1.547, 0.9899, 1.506, 1.216, 1.429, 1.105, 1.478, 0.8897, 1.463, 1.441, 1.417, 1.663, 1.33, 1.535, 1.381, 1.321, 1.363, 1.88, 1.296, 2.089, 1.207, 1.946, 1.274, 1.745, 1.206, 2.28, 1.078, 2.439, 1.014, 2.291, 1.123, 2.131, 0.9001, 2.541, 0.6883, 2.554, 0.6925, 2.458, 0.869, 2.408, 1.694, 0.3283, 1.638, 0.5438, 1.588, 0.4688, 1.658, 0.271, 1.59, 0.7653, 1.547, 0.9899, 1.478, 0.8897, 1.529, 0.6765, 1.506, 1.216, 1.463, 1.441, 1.381, 1.321, 1.429, 1.105, 1.417, 1.663, 1.363, 1.88, 1.274, 1.745, 1.33, 1.535, 1.296, 2.089, 1.206, 2.28, 1.123, 2.131, 1.207, 1.946, 1.078, 2.439, 0.9001, 2.541, 0.869, 2.408, 1.014, 2.291, 1.766, 0.1235, 1.694, 0.3283, 1.658, 0.271, 1.747, 0.09013, 0.6925, 2.458, 0.5116, 2.427, 0.5176, 2.379, 0.6843, 2.363, 1.588, 0.4688, 1.529, 0.6765, 1.471, 0.5735, 1.54, 0.3811, 1.478, 0.8897, 1.429, 1.105, 1.356, 0.9809, 1.41, 0.7748, 1.381, 1.321, 1.33, 1.535, 1.249, 1.396, 1.303, 1.189, 1.274, 1.745, 1.207, 1.946, 1.127, 1.797, 1.192, 1.6, 1.123, 2.131, 1.014, 2.291, 0.9547, 2.147, 1.05, 1.982, 0.869, 2.408, 0.6925, 2.458, 0.6843, 2.363, 0.8336, 2.28, 1.658, 0.271, 1.588, 0.4688, 1.54, 0.3811, 1.624, 0.2038, 1.529, 0.6765, 1.478, 0.8897, 1.41, 0.7748, 1.471, 0.5735, 1.429, 1.105, 1.381, 1.321, 1.303, 1.189, 1.356, 0.9809, 1.33, 1.535, 1.274, 1.745, 1.192, 1.6, 1.249, 1.396, 1.207, 1.946, 1.123, 2.131, 1.05, 1.982, 1.127, 1.797, 1.014, 2.291, 0.869, 2.408, 0.8336, 2.28, 0.9547, 2.147, 1.747, 0.09013, 1.658, 0.271, 1.624, 0.2038, 1.731, 0.05131, 0.6843, 2.363, 0.5176, 2.379, 0.5171, 2.33, 0.6675, 2.271, 1.54, 0.3811, 1.471, 0.5735, 1.414, 0.4582, 1.495, 0.2821, 1.41, 0.7748, 1.356, 0.9809, 1.284, 0.8454, 1.345, 0.6478, 1.303, 1.189, 1.249, 1.396, 1.172, 1.25, 1.227, 1.047, 1.192, 1.6, 1.127, 1.797, 1.053, 1.648, 1.115, 1.451, 1.05, 1.982, 0.9547, 2.147, 0.8982, 2.009, 0.9821, 1.836, 0.8336, 2.28, 0.6843, 2.363, 0.6675, 2.271, 0.795, 2.158, 1.624, 0.2038, 1.54, 0.3811, 1.495, 0.2821, 1.594, 0.1278, 1.471, 0.5735, 1.41, 0.7748, 1.345, 0.6478, 1.414, 0.4582, 1.356, 0.9809, 1.303, 1.189, 1.227, 1.047, 1.284, 0.8454, 1.249, 1.396, 1.192, 1.6, 1.115, 1.451, 1.172, 1.25, 1.127, 1.797, 1.05, 1.982, 0.9821, 1.836, 1.053, 1.648, 0.9547, 2.147, 0.8336, 2.28, 0.795, 2.158, 0.8982, 2.009, 1.731, 0.05131, 1.624, 0.2038, 1.594, 0.1278, 1.717, 0.008021, 0.6675, 2.271, 0.5171, 2.33, 0.5111, 2.282, 0.6444, 2.184, 1.495, 0.2821, 1.414, 0.4582, 1.358, 0.3325, 1.452, 0.1732, 1.345, 0.6478, 1.284, 0.8454, 1.213, 0.7021, 1.28, 0.5113, 1.227, 1.047, 1.172, 1.25, 1.096, 1.101, 1.153, 0.8998, 1.115, 1.451, 1.053, 1.648, 0.9808, 1.501, 1.04, 1.302, 0.9821, 1.836, 0.8982, 2.009, 0.8424, 1.878, 0.9164, 1.695, 0.795, 2.158, 0.6675, 2.271, 0.6444, 2.184, 0.7536, 2.044, 1.594, 0.1278, 1.495, 0.2821, 1.452, 0.1732, 1.568, 0.04446, 1.414, 0.4582, 1.345, 0.6478, 1.28, 0.5113, 1.358, 0.3325, 1.284, 0.8454, 1.227, 1.047, 1.153, 0.8998, 1.213, 0.7021, 1.172, 1.25, 1.115, 1.451, 1.04, 1.302, 1.096, 1.101, 1.053, 1.648, 0.9821, 1.836, 0.9164, 1.695, 0.9808, 1.501, 0.8982, 2.009, 0.795, 2.158, 0.7536, 2.044, 0.8424, 1.878, 1.717, 0.008021, 1.594, 0.1278, 1.568, 0.04446, 1.709, -0.03856, 0.6444, 2.184, 0.5111, 2.282, 0.5003, 2.237, 0.6165, 2.103, 1.452, 0.1732, 1.358, 0.3325, 1.302, 0.1983, 1.412, 0.05578, 1.28, 0.5113, 1.213, 0.7021, 1.14, 0.5541, 1.213, 0.3678, 1.153, 0.8998, 1.096, 1.101, 1.02, 0.9525, 1.077, 0.7505, 1.04, 1.302, 0.9808, 1.501, 0.9097, 1.361, 0.9648, 1.157, 0.9164, 1.695, 0.8424, 1.878, 0.786, 1.756, 0.8512, 1.562, 0.7536, 2.044, 0.6444, 2.184, 0.6165, 2.103, 0.7097, 1.939, 1.568, 0.04446, 1.452, 0.1732, 1.412, 0.05578, 1.548, -0.0449, 1.358, 0.3325, 1.28, 0.5113, 1.213, 0.3678, 1.302, 0.1983, 1.213, 0.7021, 1.153, 0.8998, 1.077, 0.7505, 1.14, 0.5541, 1.096, 1.101, 1.04, 1.302, 0.9648, 1.157, 1.02, 0.9525, 0.9808, 1.501, 0.9164, 1.695, 0.8512, 1.562, 0.9097, 1.361, 0.8424, 1.878, 0.7536, 2.044, 0.7097, 1.939, 0.786, 1.756, 1.709, -0.03856, 1.568, 0.04446, 1.548, -0.0449, 1.705, -0.08707, 0.6165, 2.103, 0.5003, 2.237, 0.4857, 2.195, 0.5849, 2.031, 1.412, 0.05578, 1.302, 0.1983, 1.244, 0.05731, 1.374, -0.06871, 1.213, 0.3678, 1.14, 0.5541, 1.064, 0.4048, 1.144, 0.2199, 1.077, 0.7505, 1.02, 0.9525, 0.9409, 0.8087, 0.9981, 0.6029, 0.9648, 1.157, 0.9097, 1.361, 0.8374, 1.23, 0.8884, 1.018, 0.8512, 1.562, 0.786, 1.756, 0.7283, 1.646, 0.785, 1.44, 0.7097, 1.939, 0.6165, 2.103, 0.5849, 2.031, 0.6634, 1.845, 1.548, -0.0449, 1.412, 0.05578, 1.374, -0.06871, 1.534, -0.1385, 1.302, 0.1983, 1.213, 0.3678, 1.144, 0.2199, 1.244, 0.05731, 1.14, 0.5541, 1.077, 0.7505, 0.9981, 0.6029, 1.064, 0.4048, 1.02, 0.9525, 0.9648, 1.157, 0.8884, 1.018, 0.9409, 0.8087, 0.9097, 1.361, 0.8512, 1.562, 0.785, 1.44, 0.8374, 1.23, 0.786, 1.756, 0.7097, 1.939, 0.6634, 1.845, 0.7283, 1.646, 1.705, -0.08707, 1.548, -0.0449, 1.534, -0.1385, 1.707, -0.1359, 0.5849, 2.031, 0.4857, 2.195, 0.468, 2.158, 0.5501, 1.967, 1.374, -0.06871, 1.244, 0.05731, 1.184, -0.08867, 1.34, -0.199, 1.144, 0.2199, 1.064, 0.4048, 0.9806, 0.258, 1.067, 0.07059, 0.9981, 0.6029, 0.9409, 0.8087, 0.8576, 0.6736, 0.9133, 0.4613, 0.8884, 1.018, 0.8374, 1.23, 0.7627, 1.111, 0.8086, 0.8909, 0.785, 1.44, 0.7283, 1.646, 0.6688, 1.548, 0.717, 1.33, 0.6634, 1.845, 0.5849, 2.031, 0.5501, 1.967, 0.6147, 1.762, 1.534, -0.1385, 1.374, -0.06871, 1.34, -0.199, 1.53, -0.2344, 1.244, 0.05731, 1.144, 0.2199, 1.067, 0.07059, 1.184, -0.08867, 1.064, 0.4048, 0.9981, 0.6029, 0.9133, 0.4613, 0.9806, 0.258, 0.9409, 0.8087, 0.8884, 1.018, 0.8086, 0.8909, 0.8576, 0.6736, 0.8374, 1.23, 0.785, 1.44, 0.717, 1.33, 0.7627, 1.111, 0.7283, 1.646, 0.6634, 1.845, 0.6147, 1.762, 0.6688, 1.548, 1.707, -0.1359, 1.534, -0.1385, 1.53, -0.2344, 1.716, -0.1831, 0.5501, 1.967, 0.468, 2.158, 0.4478, 2.127, 0.5129, 1.914, 1.34, -0.199, 1.184, -0.08867, 1.115, -0.2376, 1.312, -0.3338, 1.067, 0.07059, 0.9806, 0.258, 0.8864, 0.1187, 0.9788, -0.07626, 0.9133, 0.4613, 0.8576, 0.6736, 0.7679, 0.5522, 0.8198, 0.3309, 0.8086, 0.8909, 0.7627, 1.111, 0.6847, 1.007, 0.7242, 0.7785, 0.717, 1.33, 0.6688, 1.548, 0.6072, 1.466, 0.6465, 1.237, 0.6147, 1.762, 0.5501, 1.967, 0.5129, 1.914, 0.564, 1.692, 1.53, -0.2344, 1.34, -0.199, 1.312, -0.3338, 1.541, -0.3294, 1.184, -0.08867, 1.067, 0.07059, 0.9788, -0.07626, 1.115, -0.2376, 0.9806, 0.258, 0.9133, 0.4613, 0.8198, 0.3309, 0.8864, 0.1187, 0.8576, 0.6736, 0.8086, 0.8909, 0.7242, 0.7785, 0.7679, 0.5522, 0.7627, 1.111, 0.717, 1.33, 0.6465, 1.237, 0.6847, 1.007, 0.6688, 1.548, 0.6147, 1.762, 0.564, 1.692, 0.6072, 1.466, 1.716, -0.1831, 1.53, -0.2344, 1.541, -0.3294, 1.733, -0.2264, 0.5129, 1.914, 0.4478, 2.127, 0.4257, 2.103, 0.4737, 1.873, 1.312, -0.3338, 1.115, -0.2376, 1.03, -0.3864, 1.292, -0.4719, 0.9788, -0.07626, 0.8864, 0.1187, 0.7762, -0.005984, 0.8699, -0.2145, 0.8198, 0.3309, 0.7679, 0.5522, 0.6702, 0.4501, 0.7149, 0.2183, 0.7242, 0.7785, 0.6847, 1.007, 0.6029, 0.9235, 0.6342, 0.6858, 0.6465, 1.237, 0.6072, 1.466, 0.5436, 1.4, 0.5734, 1.162, 0.564, 1.692, 0.5129, 1.914, 0.4737, 1.873, 0.5114, 1.638, 1.541, -0.3294, 1.312, -0.3338, 1.292, -0.4719, 1.574, -0.4194, 1.115, -0.2376, 0.9788, -0.07626, 0.8699, -0.2145, 1.03, -0.3864, 0.8864, 0.1187, 0.8198, 0.3309, 0.7149, 0.2183, 0.7762, -0.005984, 0.7679, 0.5522, 0.7242, 0.7785, 0.6342, 0.6858, 0.6702, 0.4501, 0.6847, 1.007, 0.6465, 1.237, 0.5734, 1.162, 0.6029, 0.9235, 0.6072, 1.466, 0.564, 1.692, 0.5114, 1.638, 0.5436, 1.4, 1.733, -0.2264, 1.541, -0.3294, 1.574, -0.4194, 1.758, -0.2634, 0.4737, 1.873, 0.4257, 2.103, 0.4022, 2.086, 0.4331, 1.843, 1.292, -0.4719, 1.03, -0.3864, 0.9051, -0.5293, 1.293, -0.6112, 0.8699, -0.2145, 0.7762, -0.005984, 0.6448, -0.1063, 0.7274, -0.3336, 0.7149, 0.2183, 0.6702, 0.4501, 0.5641, 0.3731, 0.5968, 0.1312, 0.6342, 0.6858, 0.6029, 0.9235, 0.5175, 0.8623, 0.5389, 0.6172, 0.5734, 1.162, 0.5436, 1.4, 0.4783, 1.354, 0.4978, 1.108, 0.5114, 1.638, 0.4737, 1.873, 0.4331, 1.843, 0.4574, 1.599, 1.574, -0.4194, 1.292, -0.4719, 1.293, -0.6112, 1.64, -0.4967, 1.03, -0.3864, 0.8699, -0.2145, 0.7274, -0.3336, 0.9051, -0.5293, 0.7762, -0.005984, 0.7149, 0.2183, 0.5968, 0.1312, 0.6448, -0.1063, 0.6702, 0.4501, 0.6342, 0.6858, 0.5389, 0.6172, 0.5641, 0.3731, 0.6029, 0.9235, 0.5734, 1.162, 0.4978, 1.108, 0.5175, 0.8623, 0.5436, 1.4, 0.5114, 1.638, 0.4574, 1.599, 0.4783, 1.354, 1.758, -0.2634, 1.574, -0.4194, 1.64, -0.4967, 1.791, -0.2915, 0.4331, 1.843, 0.4022, 2.086, 0.3778, 2.076, 0.3915, 1.826, 1.293, -0.6112, 0.9051, -0.5293, 0.6775, -0.6482, 1.38, -0.7464, 0.7274, -0.3336, 0.6448, -0.1063, 0.4911, -0.1699, 0.5378, -0.4151, 0.5968, 0.1312, 0.5641, 0.3731, 0.451, 0.3273, 0.4668, 0.07816, 0.5389, 0.6172, 0.5175, 0.8623, 0.4293, 0.8267, 0.4392, 0.5769, 0.4978, 1.108, 0.4783, 1.354, 0.4116, 1.327, 0.4204, 1.077, 0.4574, 1.599, 0.4331, 1.843, 0.3915, 1.826, 0.4023, 1.577, 1.64, -0.4967, 1.293, -0.6112, 1.38, -0.7464, 1.751, -0.5493, 0.9051, -0.5293, 0.7274, -0.3336, 0.5378, -0.4151, 0.6775, -0.6482, 0.6448, -0.1063, 0.5968, 0.1312, 0.4668, 0.07816, 0.4911, -0.1699, 0.5641, 0.3731, 0.5389, 0.6172, 0.4392, 0.5769, 0.451, 0.3273, 0.5175, 0.8623, 0.4978, 1.108, 0.4204, 1.077, 0.4293, 0.8267, 0.4783, 1.354, 0.4574, 1.599, 0.4023, 1.577, 0.4116, 1.327, 1.791, -0.2915, 1.64, -0.4967, 1.751, -0.5493, 1.831, -0.3083, 0.3915, 1.826, 0.3778, 2.076, 0.3531, 2.073, 0.3496, 1.822, 1.38, -0.7464, 0.6775, -0.6482, 0.2665, -0.6856, 2.068, -0.808, 0.5378, -0.4151, 0.4911, -0.1699, 0.3236, -0.1853, 0.3108, -0.4359, 0.4668, 0.07816, 0.451, 0.3273, 0.3342, 0.3165, 0.3301, 0.06558, 0.4392, 0.5769, 0.4293, 0.8267, 0.3398, 0.8185, 0.3373, 0.5675, 0.4204, 1.077, 0.4116, 1.327, 0.3444, 1.32, 0.3421, 1.069, 0.4023, 1.577, 0.3915, 1.826, 0.3496, 1.822, 0.3468, 1.571, 1.751, -0.5493, 1.38, -0.7464, 2.068, -0.808, 1.895, -0.5626, 0.6775, -0.6482, 0.5378, -0.4151, 0.3108, -0.4359, 0.2665, -0.6856, 0.4911, -0.1699, 0.4668, 0.07816, 0.3301, 0.06558, 0.3236, -0.1853, 0.451, 0.3273, 0.4392, 0.5769, 0.3373, 0.5675, 0.3342, 0.3165, 0.4293, 0.8267, 0.4204, 1.077, 0.3421, 1.069, 0.3398, 0.8185, 0.4116, 1.327, 0.4023, 1.577, 0.3468, 1.571, 0.3444, 1.32, 1.831, -0.3083, 1.751, -0.5493, 1.895, -0.5626, 1.873, -0.3122, 0.3496, 1.822, 0.3531, 2.073, 0.3284, 2.079, 0.3077, 1.832, -0.9444, -0.808, 0.2665, -0.6856, -0.07394, -0.6049, -0.606, -0.6926, 0.3108, -0.4359, 0.3236, -0.1853, 0.16, -0.1492, 0.09497, -0.3879, 0.3301, 0.06558, 0.3342, 0.3165, 0.2184, 0.3419, 0.1952, 0.09523, 0.3373, 0.5675, 0.3398, 0.8185, 0.2507, 0.838, 0.236, 0.5897, 0.3421, 1.069, 0.3444, 1.32, 0.2773, 1.335, 0.2641, 1.087, 0.3468, 1.571, 0.3496, 1.822, 0.3077, 1.832, 0.2914, 1.584, -1.118, -0.5626, -0.9444, -0.808, -0.606, -0.6926, -0.984, -0.5318, 0.2665, -0.6856, 0.3108, -0.4359, 0.09497, -0.3879, -0.07394, -0.6049, 0.3236, -0.1853, 0.3301, 0.06558, 0.1952, 0.09523, 0.16, -0.1492, 0.3342, 0.3165, 0.3373, 0.5675, 0.236, 0.5897, 0.2184, 0.3419, 0.3398, 0.8185, 0.3421, 1.069, 0.2641, 1.087, 0.2507, 0.838, 0.3444, 1.32, 0.3468, 1.571, 0.2914, 1.584, 0.2773, 1.335, -1.14, -0.3122, -1.118, -0.5626, -0.984, -0.5318, -1.098, -0.3029, 0.3077, 1.832, 0.3284, 2.079, 0.3043, 2.092, 0.2665, 1.854, -0.606, -0.6926, -0.07394, -0.6049, -0.247, -0.4724, -0.5718, -0.5543, 0.09497, -0.3879, 0.16, -0.1492, 0.01507, -0.06906, -0.07445, -0.2882, 0.1952, 0.09523, 0.2184, 0.3419, 0.1079, 0.4011, 0.06961, 0.1631, 0.236, 0.5897, 0.2507, 0.838, 0.1635, 0.8844, 0.1378, 0.642, 0.2641, 1.087, 0.2773, 1.335, 0.2111, 1.37, 0.1873, 1.127, 0.2914, 1.584, 0.3077, 1.832, 0.2665, 1.854, 0.2367, 1.613, -0.984, -0.5318, -0.606, -0.6926, -0.5718, -0.5543, -0.892, -0.4673, -0.07394, -0.6049, 0.09497, -0.3879, -0.07445, -0.2882, -0.247, -0.4724, 0.16, -0.1492, 0.1952, 0.09523, 0.06961, 0.1631, 0.01507, -0.06906, 0.2184, 0.3419, 0.236, 0.5897, 0.1378, 0.642, 0.1079, 0.4011, 0.2507, 0.838, 0.2641, 1.087, 0.1873, 1.127, 0.1635, 0.8844, 0.2773, 1.335, 0.2914, 1.584, 0.2367, 1.613, 0.2111, 1.37, -1.098, -0.3029, -0.984, -0.5318, -0.892, -0.4673, -1.06, -0.2813, 0.2665, 1.854, 0.3043, 2.092, 0.2814, 2.112, 0.2264, 1.888, -0.5718, -0.5543, -0.247, -0.4724, -0.3512, -0.3259, -0.582, -0.4152, -0.07445, -0.2882, 0.01507, -0.06906, -0.1072, 0.04265, -0.2013, -0.1596, 0.06961, 0.1631, 0.1079, 0.4011, 0.005166, 0.4891, -0.04303, 0.2617, 0.1378, 0.642, 0.1635, 0.8844, 0.07954, 0.9552, 0.04463, 0.721, 0.1873, 1.127, 0.2111, 1.37, 0.1464, 1.425, 0.1127, 1.19, 0.2367, 1.613, 0.2665, 1.854, 0.2264, 1.888, 0.1832, 1.658, -0.892, -0.4673, -0.5718, -0.5543, -0.582, -0.4152, -0.8408, -0.3836, -0.247, -0.4724, -0.07445, -0.2882, -0.2013, -0.1596, -0.3512, -0.3259, 0.01507, -0.06906, 0.06961, 0.1631, -0.04303, 0.2617, -0.1072, 0.04265, 0.1079, 0.4011, 0.1378, 0.642, 0.04463, 0.721, 0.005166, 0.4891, 0.1635, 0.8844, 0.1873, 1.127, 0.1127, 1.19, 0.07954, 0.9552, 0.2111, 1.37, 0.2367, 1.613, 0.1832, 1.658, 0.1464, 1.425, -1.06, -0.2813, -0.892, -0.4673, -0.8408, -0.3836, -1.03, -0.2492, 0.2264, 1.888, 0.2814, 2.112, 0.26, 2.139, 0.1879, 1.935, -0.582, -0.4152, -0.3512, -0.3259, -0.4281, -0.1765, -0.6063, -0.2783, -0.2013, -0.1596, -0.1072, 0.04265, -0.2103, 0.1743, -0.3005, -0.0169, -0.04303, 0.2617, 0.005166, 0.4891, -0.08917, 0.5998, -0.143, 0.3824, 0.04463, 0.721, 0.07954, 0.9552, -0.000695, 1.047, -0.04301, 0.8223, 0.1127, 1.19, 0.1464, 1.425, 0.08364, 1.498, 0.04064, 1.273, 0.1832, 1.658, 0.2264, 1.888, 0.1879, 1.935, 0.1313, 1.719, -0.8408, -0.3836, -0.582, -0.4152, -0.6063, -0.2783, -0.8181, -0.2909, -0.3512, -0.3259, -0.2013, -0.1596, -0.3005, -0.0169, -0.4281, -0.1765, -0.1072, 0.04265, -0.04303, 0.2617, -0.143, 0.3824, -0.2103, 0.1743, 0.005166, 0.4891, 0.04463, 0.721, -0.04301, 0.8223, -0.08917, 0.5998, 0.07954, 0.9552, 0.1127, 1.19, 0.04064, 1.273, -0.000695, 1.047, 0.1464, 1.425, 0.1832, 1.658, 0.1313, 1.719, 0.08364, 1.498, -1.03, -0.2492, -0.8408, -0.3836, -0.8181, -0.2909, -1.008, -0.2093, 0.1879, 1.935, 0.26, 2.139, 0.2407, 2.173, 0.1516, 1.992, -0.6063, -0.2783, -0.4281, -0.1765, -0.4928, -0.02856, -0.6374, -0.1452, -0.3005, -0.0169, -0.2103, 0.1743, -0.2994, 0.3174, -0.3831, 0.1315, -0.143, 0.3824, -0.08917, 0.5998, -0.1761, 0.7274, -0.2326, 0.5181, -0.04301, 0.8223, -0.000695, 1.047, -0.07728, 1.157, -0.1254, 0.9415, 0.04064, 1.273, 0.08364, 1.498, 0.02292, 1.586, -0.0288, 1.373, 0.1313, 1.719, 0.1879, 1.935, 0.1516, 1.992, 0.08143, 1.794, -0.8181, -0.2909, -0.6063, -0.2783, -0.6374, -0.1452, -0.814, -0.1951, -0.4281, -0.1765, -0.3005, -0.0169, -0.3831, 0.1315, -0.4928, -0.02856, -0.2103, 0.1743, -0.143, 0.3824, -0.2326, 0.5181, -0.2994, 0.3174, -0.08917, 0.5998, -0.04301, 0.8223, -0.1254, 0.9415, -0.1761, 0.7274, -0.000695, 1.047, 0.04064, 1.273, -0.0288, 1.373, -0.07728, 1.157, 0.08364, 1.498, 0.1313, 1.719, 0.08143, 1.794, 0.02292, 1.586, -1.008, -0.2093, -0.8181, -0.2909, -0.814, -0.1951, -0.9949, -0.1641, 0.1516, 1.992, 0.2407, 2.173, 0.2242, 2.212, 0.1181, 2.059, -0.6374, -0.1452, -0.4928, -0.02856, -0.5518, 0.1156, -0.6728, -0.01708, -0.3831, 0.1315, -0.2994, 0.3174, -0.3794, 0.4657, -0.4563, 0.2807, -0.2326, 0.5181, -0.1761, 0.7274, -0.2573, 0.8666, -0.3146, 0.6627, -0.1254, 0.9415, -0.07728, 1.157, -0.1509, 1.282, -0.2037, 1.074, -0.0288, 1.373, 0.02292, 1.586, -0.03581, 1.689, -0.09597, 1.488, 0.08143, 1.794, 0.1516, 1.992, 0.1181, 2.059, 0.03371, 1.882, -0.814, -0.1951, -0.6374, -0.1452, -0.6728, -0.01708, -0.8222, -0.0999, -0.4928, -0.02856, -0.3831, 0.1315, -0.4563, 0.2807, -0.5518, 0.1156, -0.2994, 0.3174, -0.2326, 0.5181, -0.3146, 0.6627, -0.3794, 0.4657, -0.1761, 0.7274, -0.1254, 0.9415, -0.2037, 1.074, -0.2573, 0.8666, -0.07728, 1.157, -0.0288, 1.373, -0.09597, 1.488, -0.1509, 1.282, 0.02292, 1.586, 0.08143, 1.794, 0.03371, 1.882, -0.03581, 1.689, -0.9949, -0.1641, -0.814, -0.1951, -0.8222, -0.0999, -0.9888, -0.116, 0.1181, 2.059, 0.2242, 2.212, 0.2111, 2.255, 0.08784, 2.135, -0.6728, -0.01708, -0.5518, 0.1156, -0.6082, 0.254, -0.7114, 0.1047, -0.4563, 0.2807, -0.3794, 0.4657, -0.4538, 0.6149, -0.5243, 0.4271, -0.3146, 0.6627, -0.2573, 0.8666, -0.3347, 1.013, -0.3919, 0.8115, -0.2037, 1.074, -0.1509, 1.282, -0.2225, 1.417, -0.2792, 1.216, -0.09597, 1.488, -0.03581, 1.689, -0.09289, 1.805, -0.1616, 1.615, 0.03371, 1.882, 0.1181, 2.059, 0.08784, 2.135, -0.01166, 1.981, -0.8222, -0.0999, -0.6728, -0.01708, -0.7114, 0.1047, -0.839, -0.007779, -0.5518, 0.1156, -0.4563, 0.2807, -0.5243, 0.4271, -0.6082, 0.254, -0.3794, 0.4657, -0.3146, 0.6627, -0.3919, 0.8115, -0.4538, 0.6149, -0.2573, 0.8666, -0.2037, 1.074, -0.2792, 1.216, -0.3347, 1.013, -0.1509, 1.282, -0.09597, 1.488, -0.1616, 1.615, -0.2225, 1.417, -0.03581, 1.689, 0.03371, 1.882, -0.01166, 1.981, -0.09289, 1.805, -0.9888, -0.116, -0.8222, -0.0999, -0.839, -0.007779, -0.9893, -0.06713, 0.08784, 2.135, 0.2111, 2.255, 0.2021, 2.301, 0.06179, 2.218, -0.7114, 0.1047, -0.6082, 0.254, -0.664, 0.385, -0.7528, 0.2187, -0.5243, 0.4271, -0.4538, 0.6149, -0.5256, 0.7614, -0.59, 0.5681, -0.3919, 0.8115, -0.3347, 1.013, -0.4105, 1.162, -0.4668, 0.9605, -0.2792, 1.216, -0.2225, 1.417, -0.2937, 1.561, -0.3538, 1.363, -0.1616, 1.615, -0.09289, 1.805, -0.1489, 1.93, -0.2268, 1.752, -0.01166, 1.981, 0.08784, 2.135, 0.06179, 2.218, -0.05457, 2.09, -0.839, -0.007779, -0.7114, 0.1047, -0.7528, 0.2187, -0.862, 0.07933, -0.6082, 0.254, -0.5243, 0.4271, -0.59, 0.5681, -0.664, 0.385, -0.4538, 0.6149, -0.3919, 0.8115, -0.4668, 0.9605, -0.5256, 0.7614, -0.3347, 1.013, -0.2792, 1.216, -0.3538, 1.363, -0.4105, 1.162, -0.2225, 1.417, -0.1616, 1.615, -0.2268, 1.752, -0.2937, 1.561, -0.09289, 1.805, -0.01166, 1.981, -0.05457, 2.09, -0.1489, 1.93, -0.9893, -0.06713, -0.839, -0.007779, -0.862, 0.07933, -0.9954, -0.01922, 0.06179, 2.218, 0.2021, 2.301, 0.1982, 2.35, 0.04108, 2.308, -0.7528, 0.2187, -0.664, 0.385, -0.7204, 0.5067, -0.7967, 0.3238, -0.59, 0.5681, -0.5256, 0.7614, -0.5968, 0.9019, -0.6552, 0.701, -0.4668, 0.9605, -0.4105, 1.162, -0.4868, 1.31, -0.5416, 1.106, -0.3538, 1.363, -0.2937, 1.561, -0.3663, 1.709, -0.4294, 1.512, -0.2268, 1.752, -0.1489, 1.93, -0.2048, 2.065, -0.2932, 1.895, -0.05457, 2.09, 0.06179, 2.218, 0.04108, 2.308, -0.09485, 2.207, -0.862, 0.07933, -0.7528, 0.2187, -0.7967, 0.3238, -0.8899, 0.1598, -0.664, 0.385, -0.59, 0.5681, -0.6552, 0.701, -0.7204, 0.5067, -0.5256, 0.7614, -0.4668, 0.9605, -0.5416, 1.106, -0.5968, 0.9019, -0.4105, 1.162, -0.3538, 1.363, -0.4294, 1.512, -0.4868, 1.31, -0.2937, 1.561, -0.2268, 1.752, -0.2932, 1.895, -0.3663, 1.709, -0.1489, 1.93, -0.05457, 2.09, -0.09485, 2.207, -0.2048, 2.065, -0.9954, -0.01922, -0.862, 0.07933, -0.8899, 0.1598, -1.006, 0.02617, 0.04108, 2.308, 0.1982, 2.35, 0.2003, 2.399, 0.02746, 2.401, -0.7967, 0.3238, -0.7204, 0.5067, -0.7781, 0.6172, -0.8431, 0.4184, -0.6552, 0.701, -0.5968, 0.9019, -0.669, 1.033, -0.7214, 0.8233, -0.5416, 1.106, -0.4868, 1.31, -0.5655, 1.454, -0.618, 1.244, -0.4294, 1.512, -0.3663, 1.709, -0.4426, 1.858, -0.5083, 1.66, -0.2932, 1.895, -0.2048, 2.065, -0.262, 2.206, -0.3629, 2.043, -0.09485, 2.207, 0.04108, 2.308, 0.02746, 2.401, -0.1322, 2.332, -0.8899, 0.1598, -0.7967, 0.3238, -0.8431, 0.4184, -0.9216, 0.2324, -0.7204, 0.5067, -0.6552, 0.701, -0.7214, 0.8233, -0.7781, 0.6172, -0.5968, 0.9019, -0.5416, 1.106, -0.618, 1.244, -0.669, 1.033, -0.4868, 1.31, -0.4294, 1.512, -0.5083, 1.66, -0.5655, 1.454, -0.3663, 1.709, -0.2932, 1.895, -0.3629, 2.043, -0.4426, 1.858, -0.2048, 2.065, -0.09485, 2.207, -0.1322, 2.332, -0.262, 2.206, -1.006, 0.02617, -0.8899, 0.1598, -0.9216, 0.2324, -1.021, 0.06776, 0.02746, 2.401, 0.2003, 2.399, 0.2093, 2.446, 0.02372, 2.497, -0.8431, 0.4184, -0.7781, 0.6172, -0.8376, 0.7146, -0.8917, 0.5011, -0.7214, 0.8233, -0.669, 1.033, -0.7437, 1.152, -0.7894, 0.9325, -0.618, 1.244, -0.5655, 1.454, -0.6488, 1.589, -0.6978, 1.372, -0.5083, 1.66, -0.4426, 1.858, -0.5258, 2.005, -0.5931, 1.802, -0.3629, 2.043, -0.262, 2.206, -0.3228, 2.352, -0.4393, 2.192, -0.1322, 2.332, 0.02746, 2.401, 0.02372, 2.497, -0.166, 2.462, -0.9216, 0.2324, -0.8431, 0.4184, -0.8917, 0.5011, -0.9563, 0.2956, -0.7781, 0.6172, -0.7214, 0.8233, -0.7894, 0.9325, -0.8376, 0.7146, -0.669, 1.033, -0.618, 1.244, -0.6978, 1.372, -0.7437, 1.152, -0.5655, 1.454, -0.5083, 1.66, -0.5931, 1.802, -0.6488, 1.589, -0.4426, 1.858, -0.3629, 2.043, -0.4393, 2.192, -0.5258, 2.005, -0.262, 2.206, -0.1322, 2.332, -0.166, 2.462, -0.3228, 2.352, -1.021, 0.06776, -0.9216, 0.2324, -0.9563, 0.2956, -1.038, 0.1045, 0.02372, 2.497, 0.2093, 2.446, 0.2263, 2.489, 0.03448, 2.592, -0.8917, 0.5011, -0.8376, 0.7146, -0.8992, 0.797, -0.9424, 0.5704, -0.7894, 0.9325, -0.7437, 1.152, -0.8218, 1.256, -0.8599, 1.026, -0.6978, 1.372, -0.6488, 1.589, -0.7385, 1.711, -0.7823, 1.484, -0.5931, 1.802, -0.5258, 2.005, -0.62, 2.144, -0.6866, 1.932, -0.4393, 2.192, -0.3228, 2.352, -0.3914, 2.5, -0.5277, 2.339, -0.166, 2.462, 0.02372, 2.497, 0.03448, 2.592, -0.1948, 2.597, -0.9563, 0.2956, -0.8917, 0.5011, -0.9424, 0.5704, -0.9935, 0.3486, -0.8376, 0.7146, -0.7894, 0.9325, -0.8599, 1.026, -0.8992, 0.797, -0.7437, 1.152, -0.6978, 1.372, -0.7823, 1.484, -0.8218, 1.256, -0.6488, 1.589, -0.5931, 1.802, -0.6866, 1.932, -0.7385, 1.711, -0.5258, 2.005, -0.4393, 2.192, -0.5277, 2.339, -0.62, 2.144, -0.3228, 2.352, -0.166, 2.462, -0.1948, 2.597, -0.3914, 2.5, -1.038, 0.1045, -0.9563, 0.2956, -0.9935, 0.3486, -1.059, 0.1354, 0.03448, 2.592, 0.2263, 2.489, 0.2515, 2.526, 0.06738, 2.682, -0.9424, 0.5704, -0.8992, 0.797, -0.9628, 0.8624, -0.995, 0.6251, -0.8599, 1.026, -0.8218, 1.256, -0.9036, 1.339, -0.933, 1.101, -0.7823, 1.484, -0.7385, 1.711, -0.8362, 1.813, -0.8722, 1.577, -0.6866, 1.932, -0.62, 2.144, -0.7303, 2.269, -0.7915, 2.045, -0.5277, 2.339, -0.3914, 2.5, -0.4768, 2.649, -0.6365, 2.477, -0.1948, 2.597, 0.03448, 2.592, 0.06738, 2.682, -0.2148, 2.735, -0.9935, 0.3486, -0.9424, 0.5704, -0.995, 0.6251, -1.033, 0.3902, -0.8992, 0.797, -0.8599, 1.026, -0.933, 1.101, -0.9628, 0.8624, -0.8218, 1.256, -0.7823, 1.484, -0.8722, 1.577, -0.9036, 1.339, -0.7385, 1.711, -0.6866, 1.932, -0.7915, 2.045, -0.8362, 1.813, -0.62, 2.144, -0.5277, 2.339, -0.6365, 2.477, -0.7303, 2.269, -0.3914, 2.5, -0.1948, 2.597, -0.2148, 2.735, -0.4768, 2.649, -1.059, 0.1354, -0.9935, 0.3486, -1.033, 0.3902, -1.081, 0.1599, -0.7915, 2.045, -0.7303, 2.269, -0.8617, 2.369, -0.9096, 2.132, -0.6365, 2.477, -0.4768, 2.649, -0.6013, 2.792, -0.779, 2.596, -1.148, -0.06143, -1.081, 0.1599, -1.104, 0.1772, -0.2148, 2.735, 0.06738, 2.682, 0.1339, 2.76, -0.2136, 2.874, -1.033, 0.3902, -0.995, 0.6251, -1.049, 0.664, -1.073, 0.4197, 0.2515, 2.526, 0.3581, 2.324, 0.2848, 2.554, -0.9628, 0.8624, -0.933, 1.101, -1.009, 1.155, -1.028, 0.9093, -0.9036, 1.339, -0.8722, 1.577, -0.9675, 1.646, -0.9889, 1.401, -0.8362, 1.813, -0.7915, 2.045, -0.9096, 2.132, -0.9423, 1.89, -0.7303, 2.269, -0.6365, 2.477, -0.779, 2.596, -0.8617, 2.369, -0.4768, 2.649, -0.2148, 2.735, -0.2136, 2.874, -0.6013, 2.792, -1.081, 0.1599, -1.033, 0.3902, -1.073, 0.4197, -1.104, 0.1772, 0.06738, 2.682, 0.2515, 2.526, 0.2848, 2.554, 0.1339, 2.76, -0.995, 0.6251, -0.9628, 0.8624, -1.028, 0.9093, -1.049, 0.664, -0.933, 1.101, -0.9036, 1.339, -0.9889, 1.401, -1.009, 1.155, -0.8722, 1.577, -0.8362, 1.813, -0.9423, 1.89, -0.9675, 1.646, -1.148, -0.06143, -1.104, 0.1772, -1.129, 0.1872, 0.2848, 2.554, 0.3581, 2.324, 0.3243, 2.571, -1.148, -0.06143, -1.129, 0.1872, -1.153, 0.1895, 0.3243, 2.571, 0.3581, 2.324, 0.3669, 2.575, -1.148, -0.06143, -1.153, 0.1895, -1.178, 0.184, 0.3669, 2.575, 0.3581, 2.324, 0.4087, 2.566, 1.865, -0.06143, 1.835, 0.184, 1.811, 0.171, 0.4087, 2.566, 0.3581, 2.324, 0.446, 2.544, 1.865, -0.06143, 1.811, 0.171, 1.788, 0.1507, 0.446, 2.544, 0.3581, 2.324, 0.4761, 2.512, 1.865, -0.06143, 1.788, 0.1507, 1.766, 0.1235, 0.4761, 2.512, 0.3581, 2.324, 0.4979, 2.472, 1.865, -0.06143, 1.766, 0.1235, 1.747, 0.09013, 0.4979, 2.472, 0.3581, 2.324, 0.5116, 2.427, 1.865, -0.06143, 1.747, 0.09013, 1.731, 0.05131, 0.5116, 2.427, 0.3581, 2.324, 0.5176, 2.379, 1.865, -0.06143, 1.731, 0.05131, 1.717, 0.008021, 0.5176, 2.379, 0.3581, 2.324, 0.5171, 2.33, 1.865, -0.06143, 1.717, 0.008021, 1.709, -0.03856, 0.5171, 2.33, 0.3581, 2.324, 0.5111, 2.282, 1.865, -0.06143, 1.709, -0.03856, 1.705, -0.08707, 0.5111, 2.282, 0.3581, 2.324, 0.5003, 2.237, 1.865, -0.06143, 1.705, -0.08707, 1.707, -0.1359, 0.5003, 2.237, 0.3581, 2.324, 0.4857, 2.195, 1.865, -0.06143, 1.707, -0.1359, 1.716, -0.1831, 0.4857, 2.195, 0.3581, 2.324, 0.468, 2.158, 1.865, -0.06143, 1.716, -0.1831, 1.733, -0.2264, 0.468, 2.158, 0.3581, 2.324, 0.4478, 2.127, 1.865, -0.06143, 1.733, -0.2264, 1.758, -0.2634, 0.4478, 2.127, 0.3581, 2.324, 0.4257, 2.103, 1.865, -0.06143, 1.758, -0.2634, 1.791, -0.2915, 0.4257, 2.103, 0.3581, 2.324, 0.4022, 2.086, 1.865, -0.06143, 1.791, -0.2915, 1.831, -0.3083, 0.4022, 2.086, 0.3581, 2.324, 0.3778, 2.076, -1.148, -0.06143, -1.182, -0.3083, -1.14, -0.3122, 0.3778, 2.076, 0.3581, 2.324, 0.3531, 2.073, -1.148, -0.06143, -1.14, -0.3122, -1.098, -0.3029, 0.3531, 2.073, 0.3581, 2.324, 0.3284, 2.079, -1.148, -0.06143, -1.098, -0.3029, -1.06, -0.2813, 0.3284, 2.079, 0.3581, 2.324, 0.3043, 2.092, -1.148, -0.06143, -1.06, -0.2813, -1.03, -0.2492, 0.3043, 2.092, 0.3581, 2.324, 0.2814, 2.112, -1.148, -0.06143, -1.03, -0.2492, -1.008, -0.2093, 0.2814, 2.112, 0.3581, 2.324, 0.26, 2.139, -1.148, -0.06143, -1.008, -0.2093, -0.9949, -0.1641, 0.26, 2.139, 0.3581, 2.324, 0.2407, 2.173, -1.148, -0.06143, -0.9949, -0.1641, -0.9888, -0.116, 0.2407, 2.173, 0.3581, 2.324, 0.2242, 2.212, -1.148, -0.06143, -0.9888, -0.116, -0.9893, -0.06713, 0.2242, 2.212, 0.3581, 2.324, 0.2111, 2.255, -1.148, -0.06143, -0.9893, -0.06713, -0.9954, -0.01922, 0.2111, 2.255, 0.3581, 2.324, 0.2021, 2.301, -1.148, -0.06143, -0.9954, -0.01922, -1.006, 0.02617, 0.2021, 2.301, 0.3581, 2.324, 0.1982, 2.35, -1.148, -0.06143, -1.006, 0.02617, -1.021, 0.06776, 0.1982, 2.35, 0.3581, 2.324, 0.2003, 2.399, -1.148, -0.06143, -1.021, 0.06776, -1.038, 0.1045, 0.2003, 2.399, 0.3581, 2.324, 0.2093, 2.446, -1.148, -0.06143, -1.038, 0.1045, -1.059, 0.1354, 0.2093, 2.446, 0.3581, 2.324, 0.2263, 2.489, -1.148, -0.06143, -1.059, 0.1354, -1.081, 0.1599, 0.2263, 2.489, 0.3581, 2.324, 0.2515, 2.526])
me_sphere.materials.append(mat_gyoza)
me_sphere.use_remesh_preserve_volume = False
me_sphere.use_remesh_preserve_attributes = False
me_sphere.use_mirror_vertex_groups = False
me_sphere.update()
me_circle = bpy.data.meshes.new('Circle')
me_circle.from_pydata([(0.0, 1.0, 0.0), (-0.1951, 0.9808, 0.0), (-0.3827, 0.9239, 0.0), (-0.5556, 0.8315, 0.0), (-0.7071, 0.7071, 0.0), (-0.8315, 0.5556, 0.0), (-0.9239, 0.3827, 0.0), (-0.9808, 0.1951, 0.0), (-1.0, 7.55e-08, 0.0), (-0.9808, -0.1951, 0.0), (-0.9239, -0.3827, 0.0), (-0.8315, -0.5556, 0.0), (-0.7071, -0.7071, 0.0), (-0.5556, -0.8315, 0.0), (-0.3827, -0.9239, 0.0), (-0.1951, -0.9808, 0.0), (3.258e-07, -1.0, 0.0), (0.1951, -0.9808, 0.0), (0.3827, -0.9239, 0.0), (0.5556, -0.8315, 0.0), (0.7071, -0.7071, 0.0), (0.8315, -0.5556, 0.0), (0.9239, -0.3827, 0.0), (0.9808, -0.1951, 0.0), (1.0, 9.656e-07, 0.0), (0.9808, 0.1951, 0.0), (0.9239, 0.3827, 0.0), (0.8315, 0.5556, 0.0), (0.7071, 0.7071, 0.0), (0.5556, 0.8315, 0.0), (0.3827, 0.9239, 0.0), (0.1951, 0.9808, 0.0), (0.0, 1.0, 0.1563), (-0.1951, 0.9808, 0.1563), (-0.3827, 0.9239, 0.1563), (-0.5556, 0.8315, 0.1563), (-0.7071, 0.7071, 0.1563), (-0.8315, 0.5556, 0.1563), (-0.9239, 0.3827, 0.1563), (-0.9808, 0.1951, 0.1563), (-1.0, 7.55e-08, 0.1563), (-0.9808, -0.1951, 0.1563), (-0.9239, -0.3827, 0.1563), (-0.8315, -0.5556, 0.1563), (-0.7071, -0.7071, 0.1563), (-0.5556, -0.8315, 0.1563), (-0.3827, -0.9239, 0.1563), (-0.1951, -0.9808, 0.1563), (3.258e-07, -1.0, 0.1563), (0.1951, -0.9808, 0.1563), (0.3827, -0.9239, 0.1563), (0.5556, -0.8315, 0.1563), (0.7071, -0.7071, 0.1563), (0.8315, -0.5556, 0.1563), (0.9239, -0.3827, 0.1563), (0.9808, -0.1951, 0.1563), (1.0, 9.656e-07, 0.1563), (0.9808, 0.1951, 0.1563), (0.9239, 0.3827, 0.1563), (0.8315, 0.5556, 0.1563), (0.7071, 0.7071, 0.1563), (0.5556, 0.8315, 0.1563), (0.3827, 0.9239, 0.1563), (0.1951, 0.9808, 0.1563), (1.016e-07, 1.768, 0.4774), (-0.345, 1.734, 0.4774), (-0.6767, 1.634, 0.4774), (-0.9824, 1.47, 0.4774), (-1.25, 1.25, 0.4774), (-1.47, 0.9824, 0.4774), (-1.634, 0.6767, 0.4774), (-1.734, 0.345, 0.4774), (-1.768, -8.687e-08, 0.4774), (-1.734, -0.345, 0.4774), (-1.634, -0.6767, 0.4774), (-1.47, -0.9824, 0.4774), (-1.25, -1.25, 0.4774), (-0.9824, -1.47, 0.4774), (-0.6767, -1.634, 0.4774), (-0.345, -1.734, 0.4774), (6.778e-07, -1.768, 0.4774), (0.345, -1.734, 0.4774), (0.6767, -1.634, 0.4774), (0.9824, -1.47, 0.4774), (1.25, -1.25, 0.4774), (1.47, -0.9824, 0.4774), (1.634, -0.6767, 0.4774), (1.734, -0.345, 0.4774), (1.768, 1.487e-06, 0.4774), (1.734, 0.345, 0.4774), (1.634, 0.6767, 0.4774), (1.47, 0.9824, 0.4774), (1.25, 1.25, 0.4774), (0.9824, 1.47, 0.4774), (0.6767, 1.634, 0.4774), (0.345, 1.734, 0.4774), (1.182e-07, 1.95, 2.526), (-0.3804, 1.913, 2.526), (-0.7463, 1.802, 2.526), (-1.083, 1.621, 2.526), (-1.379, 1.379, 2.526), (-1.621, 1.083, 2.526), (-1.802, 0.7463, 2.526), (-1.913, 0.3804, 2.526), (-1.95, -1.272e-07, 2.526), (-1.913, -0.3804, 2.526), (-1.802, -0.7463, 2.526), (-1.621, -1.083, 2.526), (-1.379, -1.379, 2.526), (-1.083, -1.621, 2.526), (-0.7463, -1.802, 2.526), (-0.3804, -1.913, 2.526), (7.536e-07, -1.95, 2.526), (0.3804, -1.913, 2.526), (0.7463, -1.802, 2.526), (1.083, -1.621, 2.526), (1.379, -1.379, 2.526), (1.621, -1.083, 2.526), (1.802, -0.7463, 2.526), (1.913, -0.3804, 2.526), (1.95, 1.609e-06, 2.526), (1.913, 0.3804, 2.526), (1.802, 0.7463, 2.526), (1.621, 1.083, 2.526), (1.379, 1.379, 2.526), (1.083, 1.621, 2.526), (0.7463, 1.802, 2.526), (0.3804, 1.913, 2.526), (-0.3498, 1.759, 2.526), (1.693e-07, 1.793, 2.526), (-0.6862, 1.657, 2.526), (-0.9962, 1.491, 2.526), (-1.268, 1.268, 2.526), (-1.491, 0.9962, 2.526), (-1.657, 0.6862, 2.526), (-1.759, 0.3498, 2.526), (-1.793, -1.272e-07, 2.526), (-1.759, -0.3498, 2.526), (-1.657, -0.6862, 2.526), (-1.491, -0.9962, 2.526), (-1.268, -1.268, 2.526), (-0.9962, -1.491, 2.526), (-0.6862, -1.657, 2.526), (-0.3498, -1.759, 2.526), (6.737e-07, -1.793, 2.526), (0.3498, -1.759, 2.526), (0.6862, -1.657, 2.526), (0.9962, -1.491, 2.526), (1.268, -1.268, 2.526), (1.491, -0.9962, 2.526), (1.657, -0.6862, 2.526), (1.759, -0.3498, 2.526), (1.793, 1.446e-06, 2.526), (1.759, 0.3498, 2.526), (1.657, 0.6862, 2.526), (1.491, 0.9962, 2.526), (1.268, 1.268, 2.526), (0.9962, 1.491, 2.526), (0.6862, 1.657, 2.526), (0.3498, 1.759, 2.526), (-0.3172, 1.595, 0.4749), (-3.085e-08, 1.626, 0.4749), (-0.6222, 1.502, 0.4749), (-0.9033, 1.352, 0.4749), (-1.15, 1.15, 0.4749), (-1.352, 0.9033, 0.4749), (-1.502, 0.6222, 0.4749), (-1.595, 0.3172, 0.4749), (-1.626, -8.687e-08, 0.4749), (-1.595, -0.3172, 0.4749), (-1.502, -0.6222, 0.4749), (-1.352, -0.9033, 0.4749), (-1.15, -1.15, 0.4749), (-0.9033, -1.352, 0.4749), (-0.6222, -1.502, 0.4749), (-0.3172, -1.595, 0.4749), (4.265e-07, -1.626, 0.4749), (0.3172, -1.595, 0.4749), (0.6222, -1.502, 0.4749), (0.9033, -1.352, 0.4749), (1.15, -1.15, 0.4749), (1.352, -0.9033, 0.4749), (1.502, -0.6222, 0.4749), (1.595, -0.3172, 0.4749), (1.626, 1.34e-06, 0.4749), (1.595, 0.3172, 0.4749), (1.502, 0.6222, 0.4749), (1.352, 0.9033, 0.4749), (1.15, 1.15, 0.4749), (0.9033, 1.352, 0.4749), (0.6222, 1.502, 0.4749), (0.3172, 1.595, 0.4749), (0.3317, 1.668, 1.386), (5.809e-08, 1.7, 1.386), (1.202, -1.202, 1.386), (1.414, -0.9446, 1.386), (-1.668, -0.3317, 1.386), (-1.571, -0.6506, 1.386), (0.9446, 1.414, 1.386), (0.6506, 1.571, 1.386), (0.6506, -1.571, 1.386), (0.9446, -1.414, 1.386), (-1.668, 0.3317, 1.386), (-1.7, -1.048e-07, 1.386), (1.414, 0.9446, 1.386), (1.202, 1.202, 1.386), (5.363e-07, -1.7, 1.386), (0.3317, -1.668, 1.386), (-1.414, 0.9446, 1.386), (-1.571, 0.6506, 1.386), (1.668, 0.3317, 1.386), (1.571, 0.6506, 1.386), (-0.9446, 1.414, 1.386), (-1.202, 1.202, 1.386), (-0.6506, -1.571, 1.386), (-0.3317, -1.668, 1.386), (1.668, -0.3317, 1.386), (1.7, 1.387e-06, 1.386), (-0.3317, 1.668, 1.386), (-0.6506, 1.571, 1.386), (-1.202, -1.202, 1.386), (-0.9446, -1.414, 1.386), (1.571, -0.6506, 1.386), (-1.414, -0.9446, 1.386), (2.228e-09, 1.654, 0.8139), (1.375, -0.9186, 0.8139), (-1.528, -0.6328, 0.8139), (0.6328, 1.528, 0.8139), (0.9186, -1.375, 0.8139), (-1.654, -9.354e-08, 0.8139), (1.169, 1.169, 0.8139), (0.3226, -1.622, 0.8139), (-1.528, 0.6328, 0.8139), (1.528, 0.6328, 0.8139), (-1.169, 1.169, 0.8139), (-0.3226, -1.622, 0.8139), (1.654, 1.358e-06, 0.8139), (-0.6328, 1.528, 0.8139), (-0.9186, -1.375, 0.8139), (1.528, -0.6328, 0.8139), (-1.375, -0.9186, 0.8139), (0.3226, 1.622, 0.8139), (1.169, -1.169, 0.8139), (-1.622, -0.3226, 0.8139), (0.9186, 1.375, 0.8139), (0.6328, -1.528, 0.8139), (-1.622, 0.3226, 0.8139), (1.375, 0.9186, 0.8139), (4.673e-07, -1.654, 0.8139), (-1.375, 0.9186, 0.8139), (1.622, 0.3226, 0.8139), (-0.9186, 1.375, 0.8139), (-0.6328, -1.528, 0.8139), (1.622, -0.3226, 0.8139), (-0.3226, 1.622, 0.8139), (-1.169, -1.169, 0.8139)], [], [(1, 0, 31, 30, 29, 28, 27, 26, 25, 24, 23, 22, 21, 20, 19, 18, 17, 16, 15, 14, 13, 12, 11, 10, 9, 8, 7, 6, 5, 4, 3, 2), (58, 59, 91, 90), (25, 26, 58, 57), (3, 4, 36, 35), (14, 15, 47, 46), (23, 24, 56, 55), (1, 2, 34, 33), (12, 13, 45, 44), (21, 22, 54, 53), (10, 11, 43, 42), (30, 31, 63, 62), (19, 20, 52, 51), (8, 9, 41, 40), (28, 29, 61, 60), (17, 18, 50, 49), (6, 7, 39, 38), (26, 27, 59, 58), (4, 5, 37, 36), (15, 16, 48, 47), (24, 25, 57, 56), (2, 3, 35, 34), (13, 14, 46, 45), (22, 23, 55, 54), (0, 1, 33, 32), (11, 12, 44, 43), (31, 0, 32, 63), (20, 21, 53, 52), (9, 10, 42, 41), (29, 30, 62, 61), (18, 19, 51, 50), (7, 8, 40, 39), (27, 28, 60, 59), (16, 17, 49, 48), (5, 6, 38, 37), (92, 93, 125, 124), (36, 37, 69, 68), (47, 48, 80, 79), (56, 57, 89, 88), (34, 35, 67, 66), (45, 46, 78, 77), (54, 55, 87, 86), (32, 33, 65, 64), (43, 44, 76, 75), (63, 32, 64, 95), (52, 53, 85, 84), (41, 42, 74, 73), (61, 62, 94, 93), (50, 51, 83, 82), (39, 40, 72, 71), (59, 60, 92, 91), (48, 49, 81, 80), (37, 38, 70, 69), (57, 58, 90, 89), (35, 36, 68, 67), (46, 47, 79, 78), (55, 56, 88, 87), (33, 34, 66, 65), (44, 45, 77, 76), (53, 54, 86, 85), (42, 43, 75, 74), (62, 63, 95, 94), (51, 52, 84, 83), (40, 41, 73, 72), (60, 61, 93, 92), (49, 50, 82, 81), (38, 39, 71, 70), (241, 224, 161, 191), (81, 82, 114, 113), (70, 71, 103, 102), (90, 91, 123, 122), (68, 69, 101, 100), (79, 80, 112, 111), (88, 89, 121, 120), (66, 67, 99, 98), (77, 78, 110, 109), (86, 87, 119, 118), (64, 65, 97, 96), (75, 76, 108, 107), (95, 64, 96, 127), (84, 85, 117, 116), (73, 74, 106, 105), (93, 94, 126, 125), (82, 83, 115, 114), (71, 72, 104, 103), (91, 92, 124, 123), (80, 81, 113, 112), (69, 70, 102, 101), (89, 90, 122, 121), (67, 68, 100, 99), (78, 79, 111, 110), (87, 88, 120, 119), (65, 66, 98, 97), (76, 77, 109, 108), (85, 86, 118, 117), (74, 75, 107, 106), (94, 95, 127, 126), (83, 84, 116, 115), (72, 73, 105, 104), (128, 129, 96, 97), (130, 128, 97, 98), (131, 130, 98, 99), (132, 131, 99, 100), (133, 132, 100, 101), (134, 133, 101, 102), (135, 134, 102, 103), (136, 135, 103, 104), (137, 136, 104, 105), (138, 137, 105, 106), (139, 138, 106, 107), (140, 139, 107, 108), (141, 140, 108, 109), (142, 141, 109, 110), (143, 142, 110, 111), (144, 143, 111, 112), (145, 144, 112, 113), (146, 145, 113, 114), (147, 146, 114, 115), (148, 147, 115, 116), (149, 148, 116, 117), (150, 149, 117, 118), (151, 150, 118, 119), (152, 151, 119, 120), (153, 152, 120, 121), (154, 153, 121, 122), (155, 154, 122, 123), (156, 155, 123, 124), (157, 156, 124, 125), (158, 157, 125, 126), (159, 158, 126, 127), (129, 159, 127, 96), (160, 162, 163, 164, 165, 166, 167, 168, 169, 170, 171, 172, 173, 174, 175, 176, 177, 178, 179, 180, 181, 182, 183, 184, 185, 186, 187, 188, 189, 190, 191, 161), (242, 225, 181, 180), (243, 226, 170, 169), (244, 227, 190, 189), (245, 228, 179, 178), (246, 229, 168, 167), (247, 230, 188, 187), (248, 231, 177, 176), (249, 232, 166, 165), (250, 233, 186, 185), (251, 234, 164, 163), (252, 235, 175, 174), (253, 236, 184, 183), (254, 237, 162, 160), (255, 238, 173, 172), (225, 239, 182, 181), (226, 240, 171, 170), (227, 241, 191, 190), (228, 242, 180, 179), (229, 243, 169, 168), (230, 244, 189, 188), (231, 245, 178, 177), (232, 246, 167, 166), (233, 247, 187, 186), (234, 249, 165, 164), (235, 248, 176, 175), (236, 250, 185, 184), (237, 251, 163, 162), (238, 252, 174, 173), (239, 253, 183, 182), (224, 254, 160, 161), (240, 255, 172, 171), (159, 129, 193, 192), (148, 149, 195, 194), (137, 138, 197, 196), (157, 158, 199, 198), (146, 147, 201, 200), (135, 136, 203, 202), (155, 156, 205, 204), (144, 145, 207, 206), (133, 134, 209, 208), (153, 154, 211, 210), (131, 132, 213, 212), (142, 143, 215, 214), (151, 152, 217, 216), (128, 130, 219, 218), (140, 141, 221, 220), (149, 150, 222, 195), (138, 139, 223, 197), (158, 159, 192, 199), (147, 148, 194, 201), (136, 137, 196, 203), (156, 157, 198, 205), (145, 146, 200, 207), (134, 135, 202, 209), (154, 155, 204, 211), (132, 133, 208, 213), (143, 144, 206, 215), (152, 153, 210, 217), (130, 131, 212, 219), (141, 142, 214, 221), (150, 151, 216, 222), (129, 128, 218, 193), (139, 140, 220, 223), (192, 193, 224, 241), (194, 195, 225, 242), (196, 197, 226, 243), (198, 199, 227, 244), (200, 201, 228, 245), (202, 203, 229, 246), (204, 205, 230, 247), (206, 207, 231, 248), (208, 209, 232, 249), (210, 211, 233, 250), (212, 213, 234, 251), (214, 215, 235, 252), (216, 217, 236, 253), (218, 219, 237, 254), (220, 221, 238, 255), (195, 222, 239, 225), (197, 223, 240, 226), (199, 192, 241, 227), (201, 194, 242, 228), (203, 196, 243, 229), (205, 198, 244, 230), (207, 200, 245, 231), (209, 202, 246, 232), (211, 204, 247, 233), (213, 208, 249, 234), (215, 206, 248, 235), (217, 210, 250, 236), (219, 212, 251, 237), (221, 214, 252, 238), (222, 216, 253, 239), (193, 218, 254, 224), (223, 220, 255, 240)])
me_circle.polygons.foreach_set('use_smooth', [True] * 226)
me_circle.use_remesh_preserve_volume = False
me_circle.use_remesh_preserve_attributes = False
me_circle.use_mirror_vertex_groups = False
me_circle.update()

# ---- curves / text
cu_beziercurve_001 = bpy.data.curves.new('BezierCurve.001', 'CURVE')
cu_beziercurve_001.dimensions = '3D'
_sp = cu_beziercurve_001.splines.new('BEZIER'); _sp.bezier_points.add(4)
_sp.bezier_points.foreach_set('co', [-0.5914, 1.464, -0.6085, -0.3229, 2.037, 0.4679, -0.1739, 1.256, 1.429, -0.1076, 1.852, 1.977, -0.666, 1.8, 2.243])
_sp.bezier_points.foreach_set('handle_left', [-0.6746, 1.561, -1.375, -0.4089, 1.947, 0.3006, -0.2155, 1.305, 1.046, -0.06724, 1.785, 1.636, -0.2914, 1.958, 2.506])
_sp.bezier_points.foreach_set('handle_right', [-0.5536, 1.421, -0.2598, -0.2368, 2.127, 0.6352, -0.1361, 1.213, 1.778, -0.1479, 1.919, 2.318, -2.078, 1.206, 1.251])
for _p, _l, _r in zip(_sp.bezier_points, ['ALIGNED', 'ALIGNED', 'ALIGNED', 'ALIGNED', 'ALIGNED'], ['ALIGNED', 'ALIGNED', 'ALIGNED', 'ALIGNED', 'ALIGNED']): _p.handle_left_type = _l; _p.handle_right_type = _r
_sp.order_u = 0
_sp.order_v = 0
_sp = cu_beziercurve_001.splines.new('BEZIER'); _sp.bezier_points.add(4)
_sp.bezier_points.foreach_set('co', [-0.5525, 2.656, -0.04688, -0.326, 2.869, 0.6114, -0.09379, 3.075, 1.322, -0.2359, 3.306, 2.141, -0.9967, 3.366, 2.042])
_sp.bezier_points.foreach_set('handle_left', [-0.6357, 2.752, -0.8134, -0.4208, 2.741, 0.4524, -0.1354, 3.123, 0.9382, -0.09437, 3.183, 1.982, -0.6221, 3.524, 2.306])
_sp.bezier_points.foreach_set('handle_right', [-0.5147, 2.612, 0.3019, -0.2311, 2.997, 0.7705, -0.05596, 3.031, 1.67, -0.3774, 3.429, 2.3, -2.409, 2.771, 1.05])
for _p, _l, _r in zip(_sp.bezier_points, ['ALIGNED', 'ALIGNED', 'ALIGNED', 'ALIGNED', 'ALIGNED'], ['ALIGNED', 'ALIGNED', 'ALIGNED', 'ALIGNED', 'ALIGNED']): _p.handle_left_type = _l; _p.handle_right_type = _r
_sp.order_u = 0
_sp.order_v = 0
cu_beziercurve_001.materials.append(mat_gyoza)
cu_beziercurve_001.use_path = True
cu_beziercurve_001.use_path_clamp = True
cu_beziercurve_001.bevel_resolution = 0
cu_beziercurve_001.bevel_depth = 0.05
cu_beziercurve_001.fill_mode = 'HALF'
cu_beziercurve_001.bevel_factor_start = 0.1515
cu_beziercurve = bpy.data.curves.new('BezierCurve', 'CURVE')
cu_beziercurve.dimensions = '3D'
_sp = cu_beziercurve.splines.new('BEZIER'); _sp.bezier_points.add(2)
_sp.bezier_points.foreach_set('co', [1.122, 2.105, 0.7723, 0.6432, 2.015, 1.786, 0.7437, 1.351, 2.549])
_sp.bezier_points.foreach_set('handle_left', [0.8533, 1.999, 0.05091, 0.827, 2.13, 1.387, 0.552, 1.709, 2.813])
_sp.bezier_points.foreach_set('handle_right', [1.287, 2.171, 1.218, 0.4594, 1.899, 2.185, 1.466, -0.0002489, 1.557])
for _p, _l, _r in zip(_sp.bezier_points, ['ALIGNED', 'ALIGNED', 'ALIGNED'], ['ALIGNED', 'ALIGNED', 'ALIGNED']): _p.handle_left_type = _l; _p.handle_right_type = _r
_sp.order_u = 0
_sp.order_v = 0
_sp = cu_beziercurve.splines.new('BEZIER'); _sp.bezier_points.add(2)
_sp.bezier_points.foreach_set('co', [-1.446, 1.505, 1.639, -0.8493, 1.744, 2.239, -0.5843, 1.183, 2.411])
_sp.bezier_points.foreach_set('handle_left', [-1.534, 1.413, 0.8724, -1.007, 1.746, 2.068, -0.776, 1.541, 2.674])
_sp.bezier_points.foreach_set('handle_right', [-1.405, 1.546, 1.988, -0.6919, 1.743, 2.411, 0.1379, -0.1685, 1.418])
for _p, _l, _r in zip(_sp.bezier_points, ['ALIGNED', 'ALIGNED', 'ALIGNED'], ['ALIGNED', 'ALIGNED', 'ALIGNED']): _p.handle_left_type = _l; _p.handle_right_type = _r
_sp.order_u = 0
_sp.order_v = 0
_sp = cu_beziercurve.splines.new('BEZIER'); _sp.bezier_points.add(2)
_sp.bezier_points.foreach_set('co', [-1.766, -1.33, 1.142, -1.796, -0.742, 2.217, -1.541, -0.4198, 2.532])
_sp.bezier_points.foreach_set('handle_left', [-1.69, -1.432, 0.3753, -1.822, -0.8972, 2.045, -1.925, -0.5533, 2.796])
_sp.bezier_points.foreach_set('handle_right', [-1.801, -1.284, 1.491, -1.77, -0.5868, 2.388, -0.09401, 0.08295, 1.54])
for _p, _l, _r in zip(_sp.bezier_points, ['ALIGNED', 'ALIGNED', 'ALIGNED'], ['ALIGNED', 'ALIGNED', 'ALIGNED']): _p.handle_left_type = _l; _p.handle_right_type = _r
_sp.order_u = 0
_sp.order_v = 0
cu_beziercurve.materials.append(mat_gyoza)
cu_beziercurve.use_path = True
cu_beziercurve.use_path_clamp = True
cu_beziercurve.bevel_resolution = 0
cu_beziercurve.bevel_depth = 0.05
cu_beziercurve.fill_mode = 'HALF'
cu_beziercurve.bevel_factor_start = 0.1515

# ---- objects
ob_beziercurve_001 = bpy.data.objects.new('BezierCurve.001', cu_beziercurve_001)
ob_beziercurve = bpy.data.objects.new('BezierCurve', cu_beziercurve)
ob_sun = bpy.data.objects.new('Sun', light_sun)
ob_sphere = bpy.data.objects.new('Sphere', me_sphere)
ob_circle = bpy.data.objects.new('Circle', me_circle)
ob_camera = bpy.data.objects.new('Camera', cam_camera_002)

# ---- transforms, parenting, visibility, modifiers, constraints
ob_beziercurve_001.location = (0.3146, -2.439, 0.2894)
ob_beziercurve_001.rotation_euler = (0.0, -0.0, -0.4197)
ob_beziercurve_001.lineart.crease_threshold = 0.0
ob_beziercurve.location = (-0.6791, 0.402, 0.04241)
ob_beziercurve.lineart.crease_threshold = 0.0
ob_sun.location = (-0.675, 0.4156, 0.0)
ob_sun.lineart.crease_threshold = 0.0
ob_sphere.location = (-0.675, 0.4156, 2.385)
ob_sphere.scale = (1.715, 1.715, 1.715)
ob_sphere.lineart.crease_threshold = 0.0
ob_circle.location = (-0.675, 0.4156, 0.0)
ob_circle.lineart.crease_threshold = 0.0
_m = ob_circle.modifiers.new('Subsurf', 'SUBSURF')
_m.uv_smooth = 'PRESERVE_CORNERS'
_m.quality = 2
_m.levels = 2
_m.show_only_control_edges = False
ob_camera.location = (-21.94, -9.961, 16.22)
ob_camera.rotation_euler = (1.015, 0.1075, -1.255)
ob_camera.scale = (1.0, 1.0, 1.0)
ob_camera.hide_viewport = True
ob_camera.lineart.crease_threshold = 0.0

# ---- collection membership
col_collection_1.objects.link(ob_beziercurve_001)
col_collection_1.objects.link(ob_beziercurve)
col_collection_1.objects.link(ob_sun)
col_collection_1.objects.link(ob_sphere)
col_collection_1.objects.link(ob_circle)
col_collection_1.objects.link(ob_camera)

# ---- scene / render settings (as saved in the file)
scene.camera = ob_camera
scene.frame_start = 1; scene.frame_end = 250; scene.frame_set(182)
scene.render.engine = 'BLENDER_EEVEE_NEXT'
scene.render.image_settings.color_mode = 'RGB'
scene.render.image_settings.compression = 90
scene.render.resolution_x = 1280
scene.render.resolution_y = 720
scene.render.dither_intensity = 0.0
scene.render.film_transparent = True
scene.render.bake_margin = 2
scene.render.bake_bias = 0.0
scene.cycles.use_denoising = False
scene.cycles.samples = 1000
scene.cycles.sampling_pattern = 'TABULATED_SOBOL'
scene.cycles.light_sampling_threshold = 0.0
scene.cycles.use_adaptive_sampling = False
scene.cycles.use_light_tree = False
scene.cycles.blur_glossy = 0.0
scene.cycles.max_bounces = 128
scene.cycles.diffuse_bounces = 128
scene.cycles.glossy_bounces = 128
scene.cycles.transmission_bounces = 128
scene.cycles.volume_bounces = 1
scene.cycles.transparent_max_bounces = 128
scene.cycles.film_exposure = 7.0
scene.cycles.pixel_filter_type = 'GAUSSIAN'
scene.cycles.sample_clamp_indirect = 0.0
scene.cycles.debug_bvh_type = 'STATIC_BVH'
scene.view_settings.view_transform = 'Standard'
bpy.context.view_layer.update()
